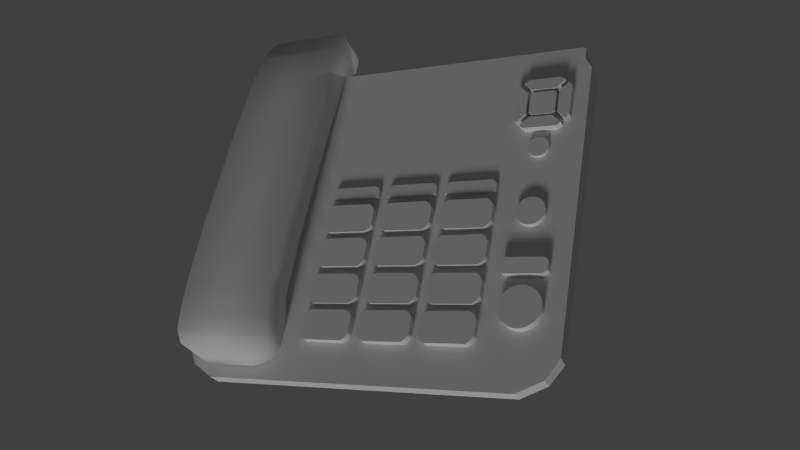 # Source: domophone.blend  (saved by Blender 2.71.0; exported with 4.5.12 LTS)
import bpy
from mathutils import Matrix  # noqa: F401  (used for matrix-valued properties, if any)

bpy.ops.wm.read_factory_settings(use_empty=True)
scene = bpy.context.scene
scene.name = 'Scene'

# ---- collections
col_collection_1 = bpy.data.collections.new('Collection 1'); scene.collection.children.link(col_collection_1)

# ---- materials (node trees are filled in below, after node groups)
mat_material = bpy.data.materials.new('Material')
mat_material.alpha_threshold = 0.0
mat_material.use_transparent_shadow = False
mat_material.roughness = 0.5
mat_material.line_color = (0.0, 0.0, 0.0, 1.0)

# ---- material node trees

# ---- world
world_world = bpy.data.worlds.new('World'); scene.world = world_world
world_world.color = (0.05088, 0.05088, 0.05088)
world_world.use_sun_shadow = False
world_world.sun_shadow_jitter_overblur = 0.0
world_world.cycles.sampling_method = 'MANUAL'
world_world.cycles.sample_map_resolution = 256

# ---- cameras
cam_camera = bpy.data.cameras.new('Camera')
cam_camera.clip_end = 100.0
cam_camera.lens = 35.0
cam_camera.sensor_width = 32.0
cam_camera.sensor_height = 18.0
cam_camera.ortho_scale = 7.314
cam_camera.dof.focus_distance = 0.0
cam_camera.dof.aperture_fstop = 128.0

# ---- lights
light_sun = bpy.data.lights.new('Sun', 'SUN')
light_sun.transmission_factor = 0.0
light_sun.angle = 0.1993
light_sun.energy = 1.0
light_sun.shadow_buffer_clip_start = 0.5
light_sun.shadow_soft_size = 0.1
light_sun.shadow_cascade_max_distance = 1000.0
light_sun.cycles.use_multiple_importance_sampling = False
light_lamp_001 = bpy.data.lights.new('Lamp.001', 'POINT')
light_lamp_001.transmission_factor = 0.0
light_lamp_001.cutoff_distance = 30.0
light_lamp_001.energy = 100.0
light_lamp_001.shadow_buffer_clip_start = 1.001
light_lamp_001.shadow_soft_size = 0.1
light_lamp_001.shadow_maximum_resolution = 0.006
light_lamp_001.use_absolute_resolution = True
light_lamp_001.cycles.use_multiple_importance_sampling = False
light_lamp = bpy.data.lights.new('Lamp', 'POINT')
light_lamp.transmission_factor = 0.0
light_lamp.cutoff_distance = 30.0
light_lamp.energy = 100.0
light_lamp.shadow_buffer_clip_start = 1.001
light_lamp.shadow_soft_size = 0.1
light_lamp.shadow_maximum_resolution = 0.006
light_lamp.use_absolute_resolution = True
light_lamp.cycles.use_multiple_importance_sampling = False

# ---- meshes
me_plane_008 = bpy.data.meshes.new('Plane.008')
me_plane_008.from_pydata([(-1.0, -1.0, 0.0), (1.0, -1.0, 0.0), (-1.0, 0.2857, -1.079e-08), (1.0, 0.2857, -1.079e-08), (-0.97, 0.7143, -4.314e-09), (0.97, 0.7143, -4.314e-09), (-0.8905, 1.214, 3.236e-09), (0.8905, 1.214, 3.236e-09), (-0.7569, 1.357, 5.393e-09), (0.7569, 1.357, 5.393e-09), (-1.0, -1.0, 0.1429), (1.0, -1.0, 0.1429), (-1.0, 0.2857, 0.1429), (1.0, 0.2857, 0.1429), (-0.97, 0.7143, 0.1429), (0.97, 0.7143, 0.1429), (-0.8905, 1.214, 0.1429), (0.8905, 1.214, 0.1429), (-0.7569, 1.357, 0.1429), (0.7569, 1.357, 0.1429)], [], [(9, 8, 18, 19), (9, 7, 17, 19), (8, 6, 16, 18), (7, 5, 15, 17), (6, 4, 14, 16), (5, 3, 13, 15), (4, 2, 12, 14), (3, 1, 11, 13), (1, 0, 10, 11), (0, 2, 12, 10), (12, 14, 16, 18, 19, 17, 15, 13, 11, 10)])
me_plane_008.use_remesh_preserve_volume = False
me_plane_008.use_remesh_preserve_attributes = False
me_plane_008.use_mirror_vertex_groups = False
me_plane_008.update()
me_plane_007 = bpy.data.meshes.new('Plane.007')
me_plane_007.from_pydata([(-1.0, -1.0, 0.0), (1.0, -1.0, 0.0), (-1.0, 0.2857, -1.079e-08), (1.0, 0.2857, -1.079e-08), (-0.97, 0.7143, -4.314e-09), (0.97, 0.7143, -4.314e-09), (-0.8905, 1.214, 3.236e-09), (0.8905, 1.214, 3.236e-09), (-0.7569, 1.357, 5.393e-09), (0.7569, 1.357, 5.393e-09), (-1.0, -1.0, 0.1429), (1.0, -1.0, 0.1429), (-1.0, 0.2857, 0.1429), (1.0, 0.2857, 0.1429), (-0.97, 0.7143, 0.1429), (0.97, 0.7143, 0.1429), (-0.8905, 1.214, 0.1429), (0.8905, 1.214, 0.1429), (-0.7569, 1.357, 0.1429), (0.7569, 1.357, 0.1429)], [], [(9, 8, 18, 19), (9, 7, 17, 19), (8, 6, 16, 18), (7, 5, 15, 17), (6, 4, 14, 16), (5, 3, 13, 15), (4, 2, 12, 14), (3, 1, 11, 13), (1, 0, 10, 11), (0, 2, 12, 10), (12, 14, 16, 18, 19, 17, 15, 13, 11, 10)])
me_plane_007.use_remesh_preserve_volume = False
me_plane_007.use_remesh_preserve_attributes = False
me_plane_007.use_mirror_vertex_groups = False
me_plane_007.update()
me_plane_006 = bpy.data.meshes.new('Plane.006')
me_plane_006.from_pydata([(-1.0, -1.0, 0.0), (1.0, -1.0, 0.0), (-1.0, 0.2857, -1.079e-08), (1.0, 0.2857, -1.079e-08), (-0.97, 0.7143, -4.314e-09), (0.97, 0.7143, -4.314e-09), (-0.8905, 1.214, 3.236e-09), (0.8905, 1.214, 3.236e-09), (-0.7569, 1.357, 5.393e-09), (0.7569, 1.357, 5.393e-09), (-1.0, -1.0, 0.1429), (1.0, -1.0, 0.1429), (-1.0, 0.2857, 0.1429), (1.0, 0.2857, 0.1429), (-0.97, 0.7143, 0.1429), (0.97, 0.7143, 0.1429), (-0.8905, 1.214, 0.1429), (0.8905, 1.214, 0.1429), (-0.7569, 1.357, 0.1429), (0.7569, 1.357, 0.1429)], [], [(9, 8, 18, 19), (9, 7, 17, 19), (8, 6, 16, 18), (7, 5, 15, 17), (6, 4, 14, 16), (5, 3, 13, 15), (4, 2, 12, 14), (3, 1, 11, 13), (1, 0, 10, 11), (0, 2, 12, 10), (12, 14, 16, 18, 19, 17, 15, 13, 11, 10)])
me_plane_006.use_remesh_preserve_volume = False
me_plane_006.use_remesh_preserve_attributes = False
me_plane_006.use_mirror_vertex_groups = False
me_plane_006.update()
me_plane_005 = bpy.data.meshes.new('Plane.005')
me_plane_005.from_pydata([(-1.32, 0.2, 0.2), (1.4, 0.2, 0.2), (2.32, 0.66, 1.253e-07), (2.64, 1.3, 1.736e-07), (1.4, 0.2, 0.2), (-2.24, 0.66, 1.827e-07), (-2.56, 1.3, 2.793e-07), (-1.32, 0.2, 0.2), (2.64, 2.1, 2.34e-07), (-2.56, 2.1, 3.397e-07), (2.64, 3.72, 0.8), (-2.56, 3.72, 0.8), (2.64, 6.957, 0.98), (-2.56, 6.957, 0.98), (-1.32, 20.41, 0.2), (1.4, 20.41, 0.2), (2.32, 19.95, 1.265e-06), (2.64, 19.31, 1.314e-06), (1.4, 20.41, 0.2), (-2.24, 19.95, 1.208e-06), (-2.56, 19.31, 1.208e-06), (-1.32, 20.41, 0.2), (2.64, 18.51, 1.374e-06), (-2.56, 18.51, 1.268e-06), (2.64, 16.89, 0.8), (-2.56, 16.89, 0.8), (2.64, 13.65, 0.98), (-2.56, 13.65, 0.98), (2.32, 0.66, 1.8), (2.64, 1.3, 2.0), (1.4, 0.2, 1.4), (-2.24, 0.66, 1.8), (-2.56, 1.3, 2.0), (-1.32, 0.2, 1.4), (2.64, 2.1, 2.2), (-2.56, 2.1, 2.2), (2.64, 3.72, 2.4), (-2.56, 3.72, 2.4), (2.64, 6.957, 2.56), (-2.56, 6.957, 2.56), (2.32, 19.95, 1.8), (2.64, 19.31, 2.0), (1.4, 20.41, 1.4), (-2.24, 19.95, 1.8), (-2.56, 19.31, 2.0), (-1.32, 20.41, 1.4), (2.64, 18.51, 2.2), (-2.56, 18.51, 2.2), (2.64, 16.89, 2.4), (-2.56, 16.89, 2.4), (2.64, 13.65, 2.56), (-2.56, 13.65, 2.56)], [], [(23, 20, 44, 47), (12, 10, 36, 38), (47, 44, 41, 46), (10, 8, 34, 36), (20, 19, 43, 44), (8, 3, 29, 34), (26, 12, 38, 50), (17, 41, 40, 16), (31, 28, 30, 33), (26, 50, 48, 24), (18, 15, 42), (24, 48, 46, 22), (7, 0, 33), (13, 39, 37, 11), (22, 46, 41, 17), (11, 37, 35, 9), (21, 15, 42, 45), (9, 35, 32, 6), (41, 44, 43, 40), (5, 31, 33, 0), (27, 25, 49, 51), (6, 32, 31, 5), (45, 42, 40, 43), (25, 23, 47, 49), (3, 2, 28, 29), (27, 51, 39, 13), (19, 14, 45, 43), (21, 45, 14), (16, 40, 42, 15), (49, 47, 46, 48), (51, 49, 48, 50), (51, 50, 38, 39), (38, 36, 37, 39), (36, 34, 35, 37), (34, 29, 32, 35), (29, 28, 31, 32), (4, 1, 30), (2, 1, 30, 28), (7, 33, 30, 1), (19, 16, 18, 21), (17, 16, 19, 20), (22, 17, 20, 23), (24, 22, 23, 25), (26, 24, 25, 27), (27, 13, 12, 26), (12, 13, 11, 10), (10, 11, 9, 8), (8, 9, 6, 3), (3, 6, 5, 2), (5, 7, 4, 2)])
me_plane_005.polygons.foreach_set('use_smooth', [True] * 50)
me_plane_005.use_remesh_preserve_volume = False
me_plane_005.use_remesh_preserve_attributes = False
me_plane_005.use_mirror_vertex_groups = False
me_plane_005.update()
me_plane_004 = bpy.data.meshes.new('Plane.004')
me_plane_004.from_pydata([(-1.676, 0.2625, 9.532e-08), (1.63, 0.2625, 4.911e-08), (-0.9687, -0.4375, -1.085e-07), (0.923, -0.4375, 4.05e-08), (-1.301, 0.5437, 1.165e-07), (1.255, 0.5438, 1.372e-08), (-1.676, 0.2625, 0.625), (1.63, 0.2625, 0.625), (-0.9687, -0.4375, 0.625), (0.923, -0.4375, 0.625), (-1.301, 0.5437, 0.625), (1.255, 0.5437, 0.625)], [], [(3, 2, 8, 9), (5, 4, 10, 11), (4, 0, 6, 10), (3, 1, 7, 9), (5, 1, 7, 11), (2, 0, 6, 8), (6, 10, 11, 7, 9, 8)])
me_plane_004.use_remesh_preserve_volume = False
me_plane_004.use_remesh_preserve_attributes = False
me_plane_004.use_mirror_vertex_groups = False
me_plane_004.update()
me_plane_003 = bpy.data.meshes.new('Plane.003')
me_plane_003.from_pydata([(-1.676, 0.2625, 9.532e-08), (1.63, 0.2625, 4.911e-08), (-0.9687, -0.4375, -1.085e-07), (0.923, -0.4375, 4.05e-08), (-1.301, 0.5437, 1.165e-07), (1.255, 0.5438, 1.372e-08), (-1.676, 0.2625, 0.625), (1.63, 0.2625, 0.625), (-0.9687, -0.4375, 0.625), (0.923, -0.4375, 0.625), (-1.301, 0.5437, 0.625), (1.255, 0.5437, 0.625)], [], [(3, 2, 8, 9), (5, 4, 10, 11), (4, 0, 6, 10), (3, 1, 7, 9), (5, 1, 7, 11), (2, 0, 6, 8), (6, 10, 11, 7, 9, 8)])
me_plane_003.use_remesh_preserve_volume = False
me_plane_003.use_remesh_preserve_attributes = False
me_plane_003.use_mirror_vertex_groups = False
me_plane_003.update()
me_plane_002 = bpy.data.meshes.new('Plane.002')
me_plane_002.from_pydata([(-1.676, 0.2625, 9.532e-08), (1.63, 0.2625, 4.911e-08), (-0.9687, -0.4375, -1.085e-07), (0.923, -0.4375, 4.05e-08), (-1.301, 0.5437, 1.165e-07), (1.255, 0.5438, 1.372e-08), (-1.676, 0.2625, 0.625), (1.63, 0.2625, 0.625), (-0.9687, -0.4375, 0.625), (0.923, -0.4375, 0.625), (-1.301, 0.5437, 0.625), (1.255, 0.5437, 0.625)], [], [(3, 2, 8, 9), (5, 4, 10, 11), (4, 0, 6, 10), (3, 1, 7, 9), (5, 1, 7, 11), (2, 0, 6, 8), (6, 10, 11, 7, 9, 8)])
me_plane_002.use_remesh_preserve_volume = False
me_plane_002.use_remesh_preserve_attributes = False
me_plane_002.use_mirror_vertex_groups = False
me_plane_002.update()
me_plane_001 = bpy.data.meshes.new('Plane.001')
me_plane_001.from_pydata([(-1.738, 0.2625, 9.532e-08), (1.567, 0.2625, 4.911e-08), (-1.031, -0.4375, -1.085e-07), (0.8605, -0.4375, 4.05e-08), (-1.363, 0.5437, 1.165e-07), (1.192, 0.5438, 1.372e-08), (-1.738, 0.2625, 0.625), (1.567, 0.2625, 0.625), (-1.031, -0.4375, 0.625), (0.8605, -0.4375, 0.625), (-1.363, 0.5437, 0.625), (1.192, 0.5437, 0.625)], [], [(3, 2, 8, 9), (5, 4, 10, 11), (4, 0, 6, 10), (3, 1, 7, 9), (5, 1, 7, 11), (2, 0, 6, 8), (6, 10, 11, 7, 9, 8)])
me_plane_001.use_remesh_preserve_volume = False
me_plane_001.use_remesh_preserve_attributes = False
me_plane_001.use_mirror_vertex_groups = False
me_plane_001.update()
me_plane = bpy.data.meshes.new('Plane')
me_plane.from_pydata([(-1.1, -0.8333, -2.013e-08), (1.122, -0.8333, 1.023e-07), (0.8889, 1.133, -1.321e-07), (-0.8667, 1.133, -4.488e-08), (-0.8667, -1.083, -1.258e-09), (1.122, 0.8833, -1.862e-07), (0.8889, -1.083, 8.598e-08), (-1.1, 0.8833, -6.375e-08), (-1.1, -0.8333, -0.6667), (1.122, -0.8333, -0.6667), (0.8889, 1.133, -0.6667), (-0.8667, 1.133, -0.6667), (-0.8667, -1.083, -0.6667), (1.122, 0.8833, -0.6667), (0.8889, -1.083, -0.6667), (-1.1, 0.8833, -0.6667)], [], [(7, 0, 8, 15), (5, 1, 9, 13), (6, 4, 12, 14), (3, 7, 15, 11), (2, 5, 13, 10), (6, 1, 9, 14), (4, 0, 8, 12), (2, 3, 11, 10), (10, 11, 15, 8, 12, 14, 9, 13)])
me_plane.use_remesh_preserve_volume = False
me_plane.use_remesh_preserve_attributes = False
me_plane.use_mirror_vertex_groups = False
me_plane.update()
me_circle_002 = bpy.data.meshes.new('Circle.002')
me_circle_002.from_pydata([(2.601e-20, 1.007, 0.1922), (-0.1951, 0.9875, 0.1922), (-0.3827, 0.9306, 0.1922), (-0.5556, 0.8382, 0.1922), (-0.7071, 0.7138, 0.1922), (-0.8315, 0.5623, 0.1922), (-0.9239, 0.3894, 0.1922), (-0.9808, 0.2018, 0.1922), (-1.0, 0.006712, 0.1922), (-0.9808, -0.1884, 0.1922), (-0.9239, -0.376, 0.1922), (-0.8315, -0.5489, 0.1922), (-0.7071, -0.7004, 0.1922), (-0.5556, -0.8248, 0.1922), (-0.3827, -0.9172, 0.1922), (-0.1951, -0.9741, 0.1922), (3.258e-07, -0.9933, 0.1922), (0.1951, -0.9741, 0.1922), (0.3827, -0.9172, 0.1922), (0.5556, -0.8248, 0.1922), (0.7071, -0.7004, 0.1922), (0.8315, -0.5489, 0.1922), (0.9239, -0.376, 0.1922), (0.9808, -0.1884, 0.1922), (1.0, 0.006712, 0.1922), (0.9808, 0.2018, 0.1922), (0.9239, 0.3894, 0.1922), (0.8315, 0.5623, 0.1922), (0.7071, 0.7138, 0.1922), (0.5556, 0.8382, 0.1922), (0.3827, 0.9306, 0.1922), (0.1951, 0.9875, 0.1922), (-2.601e-20, 0.9933, -0.1922), (-0.1951, 0.9741, -0.1922), (-0.3827, 0.9172, -0.1922), (-0.5556, 0.8248, -0.1922), (-0.7071, 0.7004, -0.1922), (-0.8315, 0.5489, -0.1922), (-0.9239, 0.376, -0.1922), (-0.9808, 0.1884, -0.1922), (-1.0, -0.006711, -0.1922), (-0.9808, -0.2018, -0.1922), (-0.9239, -0.3894, -0.1922), (-0.8315, -0.5623, -0.1922), (-0.7071, -0.7138, -0.1922), (-0.5556, -0.8382, -0.1922), (-0.3827, -0.9306, -0.1922), (-0.1951, -0.9875, -0.1922), (3.258e-07, -1.007, -0.1922), (0.1951, -0.9875, -0.1922), (0.3827, -0.9306, -0.1922), (0.5556, -0.8382, -0.1922), (0.7071, -0.7138, -0.1922), (0.8315, -0.5623, -0.1922), (0.9239, -0.3894, -0.1922), (0.9808, -0.2018, -0.1922), (1.0, -0.00671, -0.1922), (0.9808, 0.1884, -0.1922), (0.9239, 0.376, -0.1922), (0.8315, 0.5489, -0.1922), (0.7071, 0.7004, -0.1922), (0.5556, 0.8248, -0.1922), (0.3827, 0.9172, -0.1922), (0.1951, 0.9741, -0.1922)], [], [(30, 31, 63, 62), (19, 20, 52, 51), (8, 9, 41, 40), (28, 29, 61, 60), (17, 18, 50, 49), (6, 7, 39, 38), (26, 27, 59, 58), (4, 5, 37, 36), (15, 16, 48, 47), (24, 25, 57, 56), (2, 3, 35, 34), (13, 14, 46, 45), (22, 23, 55, 54), (0, 1, 33, 32), (11, 12, 44, 43), (31, 0, 32, 63), (20, 21, 53, 52), (9, 10, 42, 41), (29, 30, 62, 61), (18, 19, 51, 50), (7, 8, 40, 39), (27, 28, 60, 59), (16, 17, 49, 48), (5, 6, 38, 37), (25, 26, 58, 57), (3, 4, 36, 35), (14, 15, 47, 46), (23, 24, 56, 55), (1, 2, 34, 33), (12, 13, 45, 44), (21, 22, 54, 53), (10, 11, 43, 42), (33, 34, 35, 36, 37, 38, 39, 40, 41, 42, 43, 44, 45, 46, 47, 48, 49, 50, 51, 52, 53, 54, 55, 56, 57, 58, 59, 60, 61, 62, 63, 32)])
me_circle_002.use_remesh_preserve_volume = False
me_circle_002.use_remesh_preserve_attributes = False
me_circle_002.use_mirror_vertex_groups = False
me_circle_002.update()
me_circle_001 = bpy.data.meshes.new('Circle.001')
me_circle_001.from_pydata([(2.601e-20, 1.007, 0.1922), (-0.1951, 0.9875, 0.1922), (-0.3827, 0.9306, 0.1922), (-0.5556, 0.8382, 0.1922), (-0.7071, 0.7138, 0.1922), (-0.8315, 0.5623, 0.1922), (-0.9239, 0.3894, 0.1922), (-0.9808, 0.2018, 0.1922), (-1.0, 0.006712, 0.1922), (-0.9808, -0.1884, 0.1922), (-0.9239, -0.376, 0.1922), (-0.8315, -0.5489, 0.1922), (-0.7071, -0.7004, 0.1922), (-0.5556, -0.8248, 0.1922), (-0.3827, -0.9172, 0.1922), (-0.1951, -0.9741, 0.1922), (3.258e-07, -0.9933, 0.1922), (0.1951, -0.9741, 0.1922), (0.3827, -0.9172, 0.1922), (0.5556, -0.8248, 0.1922), (0.7071, -0.7004, 0.1922), (0.8315, -0.5489, 0.1922), (0.9239, -0.376, 0.1922), (0.9808, -0.1884, 0.1922), (1.0, 0.006712, 0.1922), (0.9808, 0.2018, 0.1922), (0.9239, 0.3894, 0.1922), (0.8315, 0.5623, 0.1922), (0.7071, 0.7138, 0.1922), (0.5556, 0.8382, 0.1922), (0.3827, 0.9306, 0.1922), (0.1951, 0.9875, 0.1922), (-2.601e-20, 0.9933, -0.1922), (-0.1951, 0.9741, -0.1922), (-0.3827, 0.9172, -0.1922), (-0.5556, 0.8248, -0.1922), (-0.7071, 0.7004, -0.1922), (-0.8315, 0.5489, -0.1922), (-0.9239, 0.376, -0.1922), (-0.9808, 0.1884, -0.1922), (-1.0, -0.006711, -0.1922), (-0.9808, -0.2018, -0.1922), (-0.9239, -0.3894, -0.1922), (-0.8315, -0.5623, -0.1922), (-0.7071, -0.7138, -0.1922), (-0.5556, -0.8382, -0.1922), (-0.3827, -0.9306, -0.1922), (-0.1951, -0.9875, -0.1922), (3.258e-07, -1.007, -0.1922), (0.1951, -0.9875, -0.1922), (0.3827, -0.9306, -0.1922), (0.5556, -0.8382, -0.1922), (0.7071, -0.7138, -0.1922), (0.8315, -0.5623, -0.1922), (0.9239, -0.3894, -0.1922), (0.9808, -0.2018, -0.1922), (1.0, -0.00671, -0.1922), (0.9808, 0.1884, -0.1922), (0.9239, 0.376, -0.1922), (0.8315, 0.5489, -0.1922), (0.7071, 0.7004, -0.1922), (0.5556, 0.8248, -0.1922), (0.3827, 0.9172, -0.1922), (0.1951, 0.9741, -0.1922)], [], [(30, 31, 63, 62), (19, 20, 52, 51), (8, 9, 41, 40), (28, 29, 61, 60), (17, 18, 50, 49), (6, 7, 39, 38), (26, 27, 59, 58), (4, 5, 37, 36), (15, 16, 48, 47), (24, 25, 57, 56), (2, 3, 35, 34), (13, 14, 46, 45), (22, 23, 55, 54), (0, 1, 33, 32), (11, 12, 44, 43), (31, 0, 32, 63), (20, 21, 53, 52), (9, 10, 42, 41), (29, 30, 62, 61), (18, 19, 51, 50), (7, 8, 40, 39), (27, 28, 60, 59), (16, 17, 49, 48), (5, 6, 38, 37), (25, 26, 58, 57), (3, 4, 36, 35), (14, 15, 47, 46), (23, 24, 56, 55), (1, 2, 34, 33), (12, 13, 45, 44), (21, 22, 54, 53), (10, 11, 43, 42), (33, 34, 35, 36, 37, 38, 39, 40, 41, 42, 43, 44, 45, 46, 47, 48, 49, 50, 51, 52, 53, 54, 55, 56, 57, 58, 59, 60, 61, 62, 63, 32)])
me_circle_001.use_remesh_preserve_volume = False
me_circle_001.use_remesh_preserve_attributes = False
me_circle_001.use_mirror_vertex_groups = False
me_circle_001.update()
me_circle = bpy.data.meshes.new('Circle')
me_circle.from_pydata([(2.601e-20, 1.007, 0.1922), (-0.1951, 0.9875, 0.1922), (-0.3827, 0.9306, 0.1922), (-0.5556, 0.8382, 0.1922), (-0.7071, 0.7138, 0.1922), (-0.8315, 0.5623, 0.1922), (-0.9239, 0.3894, 0.1922), (-0.9808, 0.2018, 0.1922), (-1.0, 0.006712, 0.1922), (-0.9808, -0.1884, 0.1922), (-0.9239, -0.376, 0.1922), (-0.8315, -0.5489, 0.1922), (-0.7071, -0.7004, 0.1922), (-0.5556, -0.8248, 0.1922), (-0.3827, -0.9172, 0.1922), (-0.1951, -0.9741, 0.1922), (3.258e-07, -0.9933, 0.1922), (0.1951, -0.9741, 0.1922), (0.3827, -0.9172, 0.1922), (0.5556, -0.8248, 0.1922), (0.7071, -0.7004, 0.1922), (0.8315, -0.5489, 0.1922), (0.9239, -0.376, 0.1922), (0.9808, -0.1884, 0.1922), (1.0, 0.006712, 0.1922), (0.9808, 0.2018, 0.1922), (0.9239, 0.3894, 0.1922), (0.8315, 0.5623, 0.1922), (0.7071, 0.7138, 0.1922), (0.5556, 0.8382, 0.1922), (0.3827, 0.9306, 0.1922), (0.1951, 0.9875, 0.1922), (-2.601e-20, 0.9933, -0.1922), (-0.1951, 0.9741, -0.1922), (-0.3827, 0.9172, -0.1922), (-0.5556, 0.8248, -0.1922), (-0.7071, 0.7004, -0.1922), (-0.8315, 0.5489, -0.1922), (-0.9239, 0.376, -0.1922), (-0.9808, 0.1884, -0.1922), (-1.0, -0.006711, -0.1922), (-0.9808, -0.2018, -0.1922), (-0.9239, -0.3894, -0.1922), (-0.8315, -0.5623, -0.1922), (-0.7071, -0.7138, -0.1922), (-0.5556, -0.8382, -0.1922), (-0.3827, -0.9306, -0.1922), (-0.1951, -0.9875, -0.1922), (3.258e-07, -1.007, -0.1922), (0.1951, -0.9875, -0.1922), (0.3827, -0.9306, -0.1922), (0.5556, -0.8382, -0.1922), (0.7071, -0.7138, -0.1922), (0.8315, -0.5623, -0.1922), (0.9239, -0.3894, -0.1922), (0.9808, -0.2018, -0.1922), (1.0, -0.00671, -0.1922), (0.9808, 0.1884, -0.1922), (0.9239, 0.376, -0.1922), (0.8315, 0.5489, -0.1922), (0.7071, 0.7004, -0.1922), (0.5556, 0.8248, -0.1922), (0.3827, 0.9172, -0.1922), (0.1951, 0.9741, -0.1922)], [], [(30, 31, 63, 62), (19, 20, 52, 51), (8, 9, 41, 40), (28, 29, 61, 60), (17, 18, 50, 49), (6, 7, 39, 38), (26, 27, 59, 58), (4, 5, 37, 36), (15, 16, 48, 47), (24, 25, 57, 56), (2, 3, 35, 34), (13, 14, 46, 45), (22, 23, 55, 54), (0, 1, 33, 32), (11, 12, 44, 43), (31, 0, 32, 63), (20, 21, 53, 52), (9, 10, 42, 41), (29, 30, 62, 61), (18, 19, 51, 50), (7, 8, 40, 39), (27, 28, 60, 59), (16, 17, 49, 48), (5, 6, 38, 37), (25, 26, 58, 57), (3, 4, 36, 35), (14, 15, 47, 46), (23, 24, 56, 55), (1, 2, 34, 33), (12, 13, 45, 44), (21, 22, 54, 53), (10, 11, 43, 42), (33, 34, 35, 36, 37, 38, 39, 40, 41, 42, 43, 44, 45, 46, 47, 48, 49, 50, 51, 52, 53, 54, 55, 56, 57, 58, 59, 60, 61, 62, 63, 32)])
me_circle.use_remesh_preserve_volume = False
me_circle.use_remesh_preserve_attributes = False
me_circle.use_mirror_vertex_groups = False
me_circle.update()
me_cube_002 = bpy.data.meshes.new('Cube.002')
me_cube_002.from_pydata([(-0.8307, -0.4877, -0.1792), (-0.8207, -0.4862, -0.2212), (0.824, -0.4891, -0.1383), (-0.7807, -0.4838, -0.2912), (-0.7307, -0.482, -0.3411), (-0.4707, -0.4803, -0.3911), (-0.6567, -0.4803, -0.3911), (-0.8307, -0.4891, -0.1383), (0.6499, -0.4803, -0.3911), (0.464, -0.4803, -0.3911), (0.724, -0.482, -0.3411), (0.774, -0.4838, -0.2912), (0.814, -0.4862, -0.2212), (0.824, -0.4877, -0.1792), (-0.8307, -0.5003, 0.1808), (-0.8207, -0.5017, 0.2228), (0.824, -0.4988, 0.1399), (-0.7807, -0.5042, 0.2928), (-0.7307, -0.5059, 0.3427), (-0.4707, -0.5077, 0.3927), (-0.6567, -0.5077, 0.3927), (-0.8307, -0.4988, 0.1399), (0.6499, -0.5077, 0.3927), (0.464, -0.5077, 0.3927), (0.724, -0.5059, 0.3427), (0.774, -0.5042, 0.2928), (0.814, -0.5017, 0.2228), (0.824, -0.5003, 0.1808), (-0.8307, -0.6876, -0.1862), (-0.8207, -0.6861, -0.2282), (0.824, -0.689, -0.1452), (-0.7807, -0.6837, -0.2982), (-0.7307, -0.6819, -0.3481), (-0.4707, -0.6802, -0.3981), (-0.6567, -0.6802, -0.3981), (-0.8307, -0.689, -0.1452), (0.6499, -0.6802, -0.3981), (0.464, -0.6802, -0.3981), (0.724, -0.6819, -0.3481), (0.774, -0.6837, -0.2982), (0.814, -0.6861, -0.2282), (0.824, -0.6876, -0.1862), (-0.8307, -0.7002, 0.1738), (-0.8207, -0.7016, 0.2158), (0.824, -0.6987, 0.1329), (-0.7807, -0.7041, 0.2858), (-0.7307, -0.7058, 0.3357), (-0.4707, -0.7076, 0.3857), (-0.6567, -0.7076, 0.3857), (-0.8307, -0.6987, 0.1329), (0.6499, -0.7076, 0.3857), (0.464, -0.7076, 0.3857), (0.724, -0.7058, 0.3357), (0.774, -0.7041, 0.2858), (0.814, -0.7016, 0.2158), (0.824, -0.7002, 0.1738)], [], [(9, 5, 33, 37), (18, 20, 48, 46), (5, 6, 34, 33), (21, 7, 35, 49), (3, 4, 32, 31), (16, 27, 55, 44), (27, 26, 54, 55), (1, 3, 31, 29), (14, 15, 43, 42), (25, 24, 52, 53), (12, 11, 39, 40), (23, 22, 50, 51), (10, 8, 36, 38), (19, 20, 48, 47), (7, 0, 28, 35), (23, 19, 47, 51), (4, 6, 34, 32), (17, 18, 46, 45), (16, 2, 30, 44), (2, 13, 41, 30), (15, 17, 45, 43), (26, 25, 53, 54), (0, 1, 29, 28), (13, 12, 40, 41), (24, 22, 50, 52), (11, 10, 38, 39), (21, 14, 42, 49), (9, 8, 36, 37), (29, 31, 32, 34, 33, 37, 36, 38, 39, 40, 41, 30, 44, 55, 54, 53, 52, 50, 51, 47, 48, 46, 45, 43, 42, 49, 35, 28)])
_ca = me_cube_002.color_attributes.new('Col', 'BYTE_COLOR', 'CORNER')
_ca.data.foreach_set('color', [0.1529, 0.1529, 0.1529, 1.0, 0.09306, 0.09306, 0.09306, 1.0, 0.7913, 0.7913, 0.7913, 1.0, 0.8469, 0.8469, 0.8469, 1.0, 0.0137, 0.0137, 0.0137, 1.0, 0.08438, 0.08438, 0.08438, 1.0, 0.5395, 0.5395, 0.5395, 1.0, 0.3613, 0.3613, 0.3613, 1.0, 0.09306, 0.09306, 0.09306, 1.0, 0.159, 0.159, 0.159, 1.0, 0.6795, 0.6795, 0.6795, 1.0, 0.7913, 0.7913, 0.7913, 1.0, 0.08866, 0.08866, 0.08866, 1.0, 0.117, 0.117, 0.117, 1.0, 0.7305, 0.7305, 0.7305, 1.0, 0.552, 0.552, 0.552, 1.0, 0.2961, 0.2961, 0.2961, 1.0, 0.1981, 0.1981, 0.1981, 1.0, 0.8963, 0.8963, 0.8963, 1.0, 0.9131, 0.9131, 0.9131, 1.0, 0.1878, 0.1878, 0.1878, 1.0, 0.2195, 0.2195, 0.2195, 1.0, 1.0, 1.0, 1.0, 1.0, 0.7305, 0.7305, 0.7305, 1.0, 0.2195, 0.2195, 0.2195, 1.0, 0.314, 0.314, 0.314, 1.0, 0.9387, 0.9387, 0.9387, 1.0, 1.0, 1.0, 1.0, 1.0, 0.314, 0.314, 0.314, 1.0, 0.2961, 0.2961, 0.2961, 1.0, 0.9131, 0.9131, 0.9131, 1.0, 0.9387, 0.9387, 0.9387, 1.0, 0.008568, 0.008568, 0.008568, 1.0, 0.0, 0.0, 0.0, 1.0, 0.1683, 0.1683, 0.1683, 1.0, 0.3467, 0.3467, 0.3467, 1.0, 0.2961, 0.2961, 0.2961, 1.0, 0.1981, 0.1981, 0.1981, 1.0, 0.8963, 0.8963, 0.8963, 1.0, 0.9131, 0.9131, 0.9131, 1.0, 0.0, 0.0, 0.0, 1.0, 0.001214, 0.001214, 0.001214, 1.0, 0.1812, 0.1812, 0.1812, 1.0, 0.1683, 0.1683, 0.1683, 1.0, 0.1384, 0.1384, 0.1384, 1.0, 0.1683, 0.1683, 0.1683, 1.0, 0.8632, 0.8632, 0.8632, 1.0, 0.807, 0.807, 0.807, 1.0, 0.0137, 0.0137, 0.0137, 1.0, 0.1022, 0.1022, 0.1022, 1.0, 0.6939, 0.6939, 0.6939, 1.0, 0.3613, 0.3613, 0.3613, 1.0, 0.08228, 0.08228, 0.08228, 1.0, 0.08438, 0.08438, 0.08438, 1.0, 0.5395, 0.5395, 0.5395, 1.0, 0.7913, 0.7913, 0.7913, 1.0, 0.117, 0.117, 0.117, 1.0, 0.2195, 0.2195, 0.2195, 1.0, 0.7991, 0.7991, 0.7991, 1.0, 0.7305, 0.7305, 0.7305, 1.0, 0.1384, 0.1384, 0.1384, 1.0, 0.08228, 0.08228, 0.08228, 1.0, 0.7913, 0.7913, 0.7913, 1.0, 0.807, 0.807, 0.807, 1.0, 0.1981, 0.1981, 0.1981, 1.0, 0.159, 0.159, 0.159, 1.0, 0.6795, 0.6795, 0.6795, 1.0, 0.8963, 0.8963, 0.8963, 1.0, 0.001214, 0.001214, 0.001214, 1.0, 0.0137, 0.0137, 0.0137, 1.0, 0.3613, 0.3613, 0.3613, 1.0, 0.1812, 0.1812, 0.1812, 1.0, 0.1878, 0.1878, 0.1878, 1.0, 0.04519, 0.04519, 0.04519, 1.0, 0.552, 0.552, 0.552, 1.0, 0.7305, 0.7305, 0.7305, 1.0, 0.04519, 0.04519, 0.04519, 1.0, 0.008568, 0.008568, 0.008568, 1.0, 0.2462, 0.2462, 0.2462, 1.0, 0.552, 0.552, 0.552, 1.0, 0.0, 0.0, 0.0, 1.0, 0.001214, 0.001214, 0.001214, 1.0, 0.1812, 0.1812, 0.1812, 1.0, 0.1683, 0.1683, 0.1683, 1.0, 0.314, 0.314, 0.314, 1.0, 0.2961, 0.2961, 0.2961, 1.0, 0.9131, 0.9131, 0.9131, 1.0, 0.9387, 0.9387, 0.9387, 1.0, 0.2195, 0.2195, 0.2195, 1.0, 0.314, 0.314, 0.314, 1.0, 0.9387, 0.9387, 0.9387, 1.0, 0.7991, 0.7991, 0.7991, 1.0, 0.008568, 0.008568, 0.008568, 1.0, 0.0, 0.0, 0.0, 1.0, 0.1683, 0.1683, 0.1683, 1.0, 0.2462, 0.2462, 0.2462, 1.0, 0.1981, 0.1981, 0.1981, 1.0, 0.1683, 0.1683, 0.1683, 1.0, 0.8632, 0.8632, 0.8632, 1.0, 0.8963, 0.8963, 0.8963, 1.0, 0.001214, 0.001214, 0.001214, 1.0, 0.0137, 0.0137, 0.0137, 1.0, 0.3613, 0.3613, 0.3613, 1.0, 0.1812, 0.1812, 0.1812, 1.0, 0.08866, 0.08866, 0.08866, 1.0, 0.008568, 0.008568, 0.008568, 1.0, 0.3467, 0.3467, 0.3467, 1.0, 0.552, 0.552, 0.552, 1.0, 0.1529, 0.1529, 0.1529, 1.0, 0.1022, 0.1022, 0.1022, 1.0, 0.6939, 0.6939, 0.6939, 1.0, 0.8469, 0.8469, 0.8469, 1.0, 0.9387, 0.9387, 0.9387, 1.0, 0.9131, 0.9131, 0.9131, 1.0, 0.8963, 0.8963, 0.8963, 1.0, 0.6795, 0.6795, 0.6795, 1.0, 0.7913, 0.7913, 0.7913, 1.0, 0.8469, 0.8469, 0.8469, 1.0, 0.6939, 0.6939, 0.6939, 1.0, 0.3613, 0.3613, 0.3613, 1.0, 0.1812, 0.1812, 0.1812, 1.0, 0.1683, 0.1683, 0.1683, 1.0, 0.2462, 0.2462, 0.2462, 1.0, 0.552, 0.552, 0.552, 1.0, 0.7305, 0.7305, 0.7305, 1.0, 1.0, 1.0, 1.0, 1.0, 0.9387, 0.9387, 0.9387, 1.0, 0.9131, 0.9131, 0.9131, 1.0, 0.8963, 0.8963, 0.8963, 1.0, 0.8632, 0.8632, 0.8632, 1.0, 0.807, 0.807, 0.807, 1.0, 0.7913, 0.7913, 0.7913, 1.0, 0.5395, 0.5395, 0.5395, 1.0, 0.3613, 0.3613, 0.3613, 1.0, 0.1812, 0.1812, 0.1812, 1.0, 0.1683, 0.1683, 0.1683, 1.0, 0.3467, 0.3467, 0.3467, 1.0, 0.552, 0.552, 0.552, 1.0, 0.7305, 0.7305, 0.7305, 1.0, 0.7991, 0.7991, 0.7991, 1.0])
me_cube_002.materials.append(mat_material)
me_cube_002.use_remesh_preserve_volume = False
me_cube_002.use_remesh_preserve_attributes = False
me_cube_002.use_mirror_vertex_groups = False
me_cube_002.update()
me_cube_018 = bpy.data.meshes.new('Cube.018')
me_cube_018.from_pydata([(-2.391, -0.4877, 0.3517), (-2.381, -0.4862, 0.3097), (1.013, -0.4891, 0.3926), (-2.341, -0.4838, 0.2397), (-2.291, -0.482, 0.1898), (-2.031, -0.4803, 0.1398), (-2.217, -0.4803, 0.1398), (-2.391, -0.4891, 0.3926), (0.8385, -0.4803, 0.1398), (0.6525, -0.4803, 0.1398), (0.9125, -0.482, 0.1898), (0.9625, -0.4838, 0.2397), (1.003, -0.4862, 0.3097), (1.013, -0.4877, 0.3517), (-2.391, -0.5003, 0.7117), (-2.381, -0.5017, 0.7537), (1.013, -0.4988, 0.6708), (-2.341, -0.5042, 0.8237), (-2.291, -0.5059, 0.8736), (-2.031, -0.5077, 0.9236), (-2.217, -0.5077, 0.9236), (-2.391, -0.4988, 0.6708), (0.8385, -0.5077, 0.9236), (0.6525, -0.5077, 0.9236), (0.9125, -0.5059, 0.8736), (0.9625, -0.5042, 0.8237), (1.003, -0.5017, 0.7537), (1.013, -0.5003, 0.7117), (-2.391, -0.6876, 0.3447), (-2.381, -0.6861, 0.3027), (1.013, -0.689, 0.3857), (-2.341, -0.6837, 0.2328), (-2.291, -0.6819, 0.1828), (-2.031, -0.6802, 0.1328), (-2.217, -0.6802, 0.1328), (-2.391, -0.689, 0.3857), (0.8385, -0.6802, 0.1328), (0.6525, -0.6802, 0.1328), (0.9125, -0.6819, 0.1828), (0.9625, -0.6837, 0.2328), (1.003, -0.6861, 0.3027), (1.013, -0.6876, 0.3447), (-2.391, -0.7002, 0.7048), (-2.381, -0.7016, 0.7467), (1.013, -0.6987, 0.6638), (-2.341, -0.7041, 0.8167), (-2.291, -0.7058, 0.8667), (-2.031, -0.7076, 0.9166), (-2.217, -0.7076, 0.9166), (-2.391, -0.6987, 0.6638), (0.8385, -0.7076, 0.9166), (0.6525, -0.7076, 0.9166), (0.9125, -0.7058, 0.8667), (0.9625, -0.7041, 0.8167), (1.003, -0.7016, 0.7467), (1.013, -0.7002, 0.7048)], [], [(9, 5, 33, 37), (18, 20, 48, 46), (5, 6, 34, 33), (21, 7, 35, 49), (3, 4, 32, 31), (16, 27, 55, 44), (27, 26, 54, 55), (1, 3, 31, 29), (14, 15, 43, 42), (25, 24, 52, 53), (12, 11, 39, 40), (23, 22, 50, 51), (10, 8, 36, 38), (19, 20, 48, 47), (7, 0, 28, 35), (23, 19, 47, 51), (4, 6, 34, 32), (17, 18, 46, 45), (16, 2, 30, 44), (2, 13, 41, 30), (15, 17, 45, 43), (26, 25, 53, 54), (0, 1, 29, 28), (13, 12, 40, 41), (24, 22, 50, 52), (11, 10, 38, 39), (21, 14, 42, 49), (9, 8, 36, 37), (29, 31, 32, 34, 33, 37, 36, 38, 39, 40, 41, 30, 44, 55, 54, 53, 52, 50, 51, 47, 48, 46, 45, 43, 42, 49, 35, 28)])
me_cube_018.materials.append(mat_material)
me_cube_018.use_remesh_preserve_volume = False
me_cube_018.use_remesh_preserve_attributes = False
me_cube_018.use_mirror_vertex_groups = False
me_cube_018.update()
me_cube_017 = bpy.data.meshes.new('Cube.017')
me_cube_017.from_pydata([(-2.391, -0.4877, 0.3517), (-2.381, -0.4862, 0.3097), (1.013, -0.4891, 0.3926), (-2.341, -0.4838, 0.2397), (-2.291, -0.482, 0.1898), (-2.031, -0.4803, 0.1398), (-2.217, -0.4803, 0.1398), (-2.391, -0.4891, 0.3926), (0.8385, -0.4803, 0.1398), (0.6525, -0.4803, 0.1398), (0.9125, -0.482, 0.1898), (0.9625, -0.4838, 0.2397), (1.003, -0.4862, 0.3097), (1.013, -0.4877, 0.3517), (-2.391, -0.5003, 0.7117), (-2.381, -0.5017, 0.7537), (1.013, -0.4988, 0.6708), (-2.341, -0.5042, 0.8237), (-2.291, -0.5059, 0.8736), (-2.031, -0.5077, 0.9236), (-2.217, -0.5077, 0.9236), (-2.391, -0.4988, 0.6708), (0.8385, -0.5077, 0.9236), (0.6525, -0.5077, 0.9236), (0.9125, -0.5059, 0.8736), (0.9625, -0.5042, 0.8237), (1.003, -0.5017, 0.7537), (1.013, -0.5003, 0.7117), (-2.391, -0.6876, 0.3447), (-2.381, -0.6861, 0.3027), (1.013, -0.689, 0.3857), (-2.341, -0.6837, 0.2328), (-2.291, -0.6819, 0.1828), (-2.031, -0.6802, 0.1328), (-2.217, -0.6802, 0.1328), (-2.391, -0.689, 0.3857), (0.8385, -0.6802, 0.1328), (0.6525, -0.6802, 0.1328), (0.9125, -0.6819, 0.1828), (0.9625, -0.6837, 0.2328), (1.003, -0.6861, 0.3027), (1.013, -0.6876, 0.3447), (-2.391, -0.7002, 0.7048), (-2.381, -0.7016, 0.7467), (1.013, -0.6987, 0.6638), (-2.341, -0.7041, 0.8167), (-2.291, -0.7058, 0.8667), (-2.031, -0.7076, 0.9166), (-2.217, -0.7076, 0.9166), (-2.391, -0.6987, 0.6638), (0.8385, -0.7076, 0.9166), (0.6525, -0.7076, 0.9166), (0.9125, -0.7058, 0.8667), (0.9625, -0.7041, 0.8167), (1.003, -0.7016, 0.7467), (1.013, -0.7002, 0.7048)], [], [(9, 5, 33, 37), (18, 20, 48, 46), (5, 6, 34, 33), (21, 7, 35, 49), (3, 4, 32, 31), (16, 27, 55, 44), (27, 26, 54, 55), (1, 3, 31, 29), (14, 15, 43, 42), (25, 24, 52, 53), (12, 11, 39, 40), (23, 22, 50, 51), (10, 8, 36, 38), (19, 20, 48, 47), (7, 0, 28, 35), (23, 19, 47, 51), (4, 6, 34, 32), (17, 18, 46, 45), (16, 2, 30, 44), (2, 13, 41, 30), (15, 17, 45, 43), (26, 25, 53, 54), (0, 1, 29, 28), (13, 12, 40, 41), (24, 22, 50, 52), (11, 10, 38, 39), (21, 14, 42, 49), (9, 8, 36, 37), (29, 31, 32, 34, 33, 37, 36, 38, 39, 40, 41, 30, 44, 55, 54, 53, 52, 50, 51, 47, 48, 46, 45, 43, 42, 49, 35, 28)])
me_cube_017.materials.append(mat_material)
me_cube_017.use_remesh_preserve_volume = False
me_cube_017.use_remesh_preserve_attributes = False
me_cube_017.use_mirror_vertex_groups = False
me_cube_017.update()
me_cube_014 = bpy.data.meshes.new('Cube.014')
me_cube_014.from_pydata([(-2.391, -0.4877, 0.3517), (-2.381, -0.4862, 0.3097), (1.013, -0.4891, 0.3926), (-2.341, -0.4838, 0.2397), (-2.291, -0.482, 0.1898), (-2.031, -0.4803, 0.1398), (-2.217, -0.4803, 0.1398), (-2.391, -0.4891, 0.3926), (0.8385, -0.4803, 0.1398), (0.6525, -0.4803, 0.1398), (0.9125, -0.482, 0.1898), (0.9625, -0.4838, 0.2397), (1.003, -0.4862, 0.3097), (1.013, -0.4877, 0.3517), (-2.391, -0.5003, 0.7117), (-2.381, -0.5017, 0.7537), (1.013, -0.4988, 0.6708), (-2.341, -0.5042, 0.8237), (-2.291, -0.5059, 0.8736), (-2.031, -0.5077, 0.9236), (-2.217, -0.5077, 0.9236), (-2.391, -0.4988, 0.6708), (0.8385, -0.5077, 0.9236), (0.6525, -0.5077, 0.9236), (0.9125, -0.5059, 0.8736), (0.9625, -0.5042, 0.8237), (1.003, -0.5017, 0.7537), (1.013, -0.5003, 0.7117), (-2.391, -0.6876, 0.3447), (-2.381, -0.6861, 0.3027), (1.013, -0.689, 0.3857), (-2.341, -0.6837, 0.2328), (-2.291, -0.6819, 0.1828), (-2.031, -0.6802, 0.1328), (-2.217, -0.6802, 0.1328), (-2.391, -0.689, 0.3857), (0.8385, -0.6802, 0.1328), (0.6525, -0.6802, 0.1328), (0.9125, -0.6819, 0.1828), (0.9625, -0.6837, 0.2328), (1.003, -0.6861, 0.3027), (1.013, -0.6876, 0.3447), (-2.391, -0.7002, 0.7048), (-2.381, -0.7016, 0.7467), (1.013, -0.6987, 0.6638), (-2.341, -0.7041, 0.8167), (-2.291, -0.7058, 0.8667), (-2.031, -0.7076, 0.9166), (-2.217, -0.7076, 0.9166), (-2.391, -0.6987, 0.6638), (0.8385, -0.7076, 0.9166), (0.6525, -0.7076, 0.9166), (0.9125, -0.7058, 0.8667), (0.9625, -0.7041, 0.8167), (1.003, -0.7016, 0.7467), (1.013, -0.7002, 0.7048)], [], [(9, 5, 33, 37), (18, 20, 48, 46), (5, 6, 34, 33), (21, 7, 35, 49), (3, 4, 32, 31), (16, 27, 55, 44), (27, 26, 54, 55), (1, 3, 31, 29), (14, 15, 43, 42), (25, 24, 52, 53), (12, 11, 39, 40), (23, 22, 50, 51), (10, 8, 36, 38), (19, 20, 48, 47), (7, 0, 28, 35), (23, 19, 47, 51), (4, 6, 34, 32), (17, 18, 46, 45), (16, 2, 30, 44), (2, 13, 41, 30), (15, 17, 45, 43), (26, 25, 53, 54), (0, 1, 29, 28), (13, 12, 40, 41), (24, 22, 50, 52), (11, 10, 38, 39), (21, 14, 42, 49), (9, 8, 36, 37), (29, 31, 32, 34, 33, 37, 36, 38, 39, 40, 41, 30, 44, 55, 54, 53, 52, 50, 51, 47, 48, 46, 45, 43, 42, 49, 35, 28)])
me_cube_014.materials.append(mat_material)
me_cube_014.use_remesh_preserve_volume = False
me_cube_014.use_remesh_preserve_attributes = False
me_cube_014.use_mirror_vertex_groups = False
me_cube_014.update()
me_cube_013 = bpy.data.meshes.new('Cube.013')
me_cube_013.from_pydata([(-0.9908, -0.4877, 0.05167), (-0.9808, -0.4862, 0.0097), (0.3875, -0.4891, 0.09265), (-0.9408, -0.4838, -0.06026), (-0.8908, -0.482, -0.1102), (-0.6308, -0.4803, -0.1602), (-0.8168, -0.4803, -0.1602), (-0.9908, -0.4891, 0.09265), (0.2135, -0.4803, -0.1602), (0.02753, -0.4803, -0.1602), (0.2875, -0.482, -0.1102), (0.3375, -0.4838, -0.06026), (0.3775, -0.4862, 0.0097), (0.3875, -0.4877, 0.05167), (-0.9908, -0.5003, 0.4117), (-0.9808, -0.5017, 0.4537), (0.3875, -0.4988, 0.3708), (-0.9408, -0.5042, 0.5237), (-0.8908, -0.5059, 0.5736), (-0.6308, -0.5077, 0.6236), (-0.8168, -0.5077, 0.6236), (-0.9908, -0.4988, 0.3708), (0.2135, -0.5077, 0.6236), (0.02753, -0.5077, 0.6236), (0.2875, -0.5059, 0.5736), (0.3375, -0.5042, 0.5237), (0.3775, -0.5017, 0.4537), (0.3875, -0.5003, 0.4117), (-0.9908, -0.6876, 0.04469), (-0.9808, -0.6861, 0.00272), (0.3875, -0.689, 0.08567), (-0.9408, -0.6837, -0.06724), (-0.8908, -0.6819, -0.1172), (-0.6308, -0.6802, -0.1672), (-0.8168, -0.6802, -0.1672), (-0.9908, -0.689, 0.08567), (0.2135, -0.6802, -0.1672), (0.02753, -0.6802, -0.1672), (0.2875, -0.6819, -0.1172), (0.3375, -0.6837, -0.06724), (0.3775, -0.6861, 0.00272), (0.3875, -0.6876, 0.04469), (-0.9908, -0.7002, 0.4048), (-0.9808, -0.7016, 0.4467), (0.3875, -0.6987, 0.3638), (-0.9408, -0.7041, 0.5167), (-0.8908, -0.7058, 0.5667), (-0.6308, -0.7076, 0.6166), (-0.8168, -0.7076, 0.6166), (-0.9908, -0.6987, 0.3638), (0.2135, -0.7076, 0.6166), (0.02753, -0.7076, 0.6166), (0.2875, -0.7058, 0.5667), (0.3375, -0.7041, 0.5167), (0.3775, -0.7016, 0.4467), (0.3875, -0.7002, 0.4048)], [], [(9, 5, 33, 37), (18, 20, 48, 46), (5, 6, 34, 33), (21, 7, 35, 49), (3, 4, 32, 31), (16, 27, 55, 44), (27, 26, 54, 55), (1, 3, 31, 29), (14, 15, 43, 42), (25, 24, 52, 53), (12, 11, 39, 40), (23, 22, 50, 51), (10, 8, 36, 38), (19, 20, 48, 47), (7, 0, 28, 35), (23, 19, 47, 51), (4, 6, 34, 32), (17, 18, 46, 45), (16, 2, 30, 44), (2, 13, 41, 30), (15, 17, 45, 43), (26, 25, 53, 54), (0, 1, 29, 28), (13, 12, 40, 41), (24, 22, 50, 52), (11, 10, 38, 39), (21, 14, 42, 49), (9, 8, 36, 37), (29, 31, 32, 34, 33, 37, 36, 38, 39, 40, 41, 30, 44, 55, 54, 53, 52, 50, 51, 47, 48, 46, 45, 43, 42, 49, 35, 28)])
me_cube_013.materials.append(mat_material)
me_cube_013.use_remesh_preserve_volume = False
me_cube_013.use_remesh_preserve_attributes = False
me_cube_013.use_mirror_vertex_groups = False
me_cube_013.update()
me_cube_012 = bpy.data.meshes.new('Cube.012')
me_cube_012.from_pydata([(-0.9908, -0.4877, 0.05167), (-0.9808, -0.4862, 0.0097), (0.3875, -0.4891, 0.09265), (-0.9408, -0.4838, -0.06026), (-0.8908, -0.482, -0.1102), (-0.6308, -0.4803, -0.1602), (-0.8168, -0.4803, -0.1602), (-0.9908, -0.4891, 0.09265), (0.2135, -0.4803, -0.1602), (0.02753, -0.4803, -0.1602), (0.2875, -0.482, -0.1102), (0.3375, -0.4838, -0.06026), (0.3775, -0.4862, 0.0097), (0.3875, -0.4877, 0.05167), (-0.9908, -0.5003, 0.4117), (-0.9808, -0.5017, 0.4537), (0.3875, -0.4988, 0.3708), (-0.9408, -0.5042, 0.5237), (-0.8908, -0.5059, 0.5736), (-0.6308, -0.5077, 0.6236), (-0.8168, -0.5077, 0.6236), (-0.9908, -0.4988, 0.3708), (0.2135, -0.5077, 0.6236), (0.02753, -0.5077, 0.6236), (0.2875, -0.5059, 0.5736), (0.3375, -0.5042, 0.5237), (0.3775, -0.5017, 0.4537), (0.3875, -0.5003, 0.4117), (-0.9908, -0.6876, 0.04469), (-0.9808, -0.6861, 0.00272), (0.3875, -0.689, 0.08567), (-0.9408, -0.6837, -0.06724), (-0.8908, -0.6819, -0.1172), (-0.6308, -0.6802, -0.1672), (-0.8168, -0.6802, -0.1672), (-0.9908, -0.689, 0.08567), (0.2135, -0.6802, -0.1672), (0.02753, -0.6802, -0.1672), (0.2875, -0.6819, -0.1172), (0.3375, -0.6837, -0.06724), (0.3775, -0.6861, 0.00272), (0.3875, -0.6876, 0.04469), (-0.9908, -0.7002, 0.4048), (-0.9808, -0.7016, 0.4467), (0.3875, -0.6987, 0.3638), (-0.9408, -0.7041, 0.5167), (-0.8908, -0.7058, 0.5667), (-0.6308, -0.7076, 0.6166), (-0.8168, -0.7076, 0.6166), (-0.9908, -0.6987, 0.3638), (0.2135, -0.7076, 0.6166), (0.02753, -0.7076, 0.6166), (0.2875, -0.7058, 0.5667), (0.3375, -0.7041, 0.5167), (0.3775, -0.7016, 0.4467), (0.3875, -0.7002, 0.4048)], [], [(9, 5, 33, 37), (18, 20, 48, 46), (5, 6, 34, 33), (21, 7, 35, 49), (3, 4, 32, 31), (16, 27, 55, 44), (27, 26, 54, 55), (1, 3, 31, 29), (14, 15, 43, 42), (25, 24, 52, 53), (12, 11, 39, 40), (23, 22, 50, 51), (10, 8, 36, 38), (19, 20, 48, 47), (7, 0, 28, 35), (23, 19, 47, 51), (4, 6, 34, 32), (17, 18, 46, 45), (16, 2, 30, 44), (2, 13, 41, 30), (15, 17, 45, 43), (26, 25, 53, 54), (0, 1, 29, 28), (13, 12, 40, 41), (24, 22, 50, 52), (11, 10, 38, 39), (21, 14, 42, 49), (9, 8, 36, 37), (29, 31, 32, 34, 33, 37, 36, 38, 39, 40, 41, 30, 44, 55, 54, 53, 52, 50, 51, 47, 48, 46, 45, 43, 42, 49, 35, 28)])
me_cube_012.materials.append(mat_material)
me_cube_012.use_remesh_preserve_volume = False
me_cube_012.use_remesh_preserve_attributes = False
me_cube_012.use_mirror_vertex_groups = False
me_cube_012.update()
me_cube_011 = bpy.data.meshes.new('Cube.011')
me_cube_011.from_pydata([(-0.9908, -0.4877, 0.05167), (-0.9808, -0.4862, 0.0097), (0.3875, -0.4891, 0.09265), (-0.9408, -0.4838, -0.06026), (-0.8908, -0.482, -0.1102), (-0.6308, -0.4803, -0.1602), (-0.8168, -0.4803, -0.1602), (-0.9908, -0.4891, 0.09265), (0.2135, -0.4803, -0.1602), (0.02753, -0.4803, -0.1602), (0.2875, -0.482, -0.1102), (0.3375, -0.4838, -0.06026), (0.3775, -0.4862, 0.0097), (0.3875, -0.4877, 0.05167), (-0.9908, -0.5003, 0.4117), (-0.9808, -0.5017, 0.4537), (0.3875, -0.4988, 0.3708), (-0.9408, -0.5042, 0.5237), (-0.8908, -0.5059, 0.5736), (-0.6308, -0.5077, 0.6236), (-0.8168, -0.5077, 0.6236), (-0.9908, -0.4988, 0.3708), (0.2135, -0.5077, 0.6236), (0.02753, -0.5077, 0.6236), (0.2875, -0.5059, 0.5736), (0.3375, -0.5042, 0.5237), (0.3775, -0.5017, 0.4537), (0.3875, -0.5003, 0.4117), (-0.9908, -0.6876, 0.04469), (-0.9808, -0.6861, 0.00272), (0.3875, -0.689, 0.08567), (-0.9408, -0.6837, -0.06724), (-0.8908, -0.6819, -0.1172), (-0.6308, -0.6802, -0.1672), (-0.8168, -0.6802, -0.1672), (-0.9908, -0.689, 0.08567), (0.2135, -0.6802, -0.1672), (0.02753, -0.6802, -0.1672), (0.2875, -0.6819, -0.1172), (0.3375, -0.6837, -0.06724), (0.3775, -0.6861, 0.00272), (0.3875, -0.6876, 0.04469), (-0.9908, -0.7002, 0.4048), (-0.9808, -0.7016, 0.4467), (0.3875, -0.6987, 0.3638), (-0.9408, -0.7041, 0.5167), (-0.8908, -0.7058, 0.5667), (-0.6308, -0.7076, 0.6166), (-0.8168, -0.7076, 0.6166), (-0.9908, -0.6987, 0.3638), (0.2135, -0.7076, 0.6166), (0.02753, -0.7076, 0.6166), (0.2875, -0.7058, 0.5667), (0.3375, -0.7041, 0.5167), (0.3775, -0.7016, 0.4467), (0.3875, -0.7002, 0.4048)], [], [(9, 5, 33, 37), (18, 20, 48, 46), (5, 6, 34, 33), (21, 7, 35, 49), (3, 4, 32, 31), (16, 27, 55, 44), (27, 26, 54, 55), (1, 3, 31, 29), (14, 15, 43, 42), (25, 24, 52, 53), (12, 11, 39, 40), (23, 22, 50, 51), (10, 8, 36, 38), (19, 20, 48, 47), (7, 0, 28, 35), (23, 19, 47, 51), (4, 6, 34, 32), (17, 18, 46, 45), (16, 2, 30, 44), (2, 13, 41, 30), (15, 17, 45, 43), (26, 25, 53, 54), (0, 1, 29, 28), (13, 12, 40, 41), (24, 22, 50, 52), (11, 10, 38, 39), (21, 14, 42, 49), (9, 8, 36, 37), (29, 31, 32, 34, 33, 37, 36, 38, 39, 40, 41, 30, 44, 55, 54, 53, 52, 50, 51, 47, 48, 46, 45, 43, 42, 49, 35, 28)])
me_cube_011.materials.append(mat_material)
me_cube_011.use_remesh_preserve_volume = False
me_cube_011.use_remesh_preserve_attributes = False
me_cube_011.use_mirror_vertex_groups = False
me_cube_011.update()
me_cube_010 = bpy.data.meshes.new('Cube.010')
me_cube_010.from_pydata([(-0.9908, -0.4877, 0.05167), (-0.9808, -0.4862, 0.0097), (0.3875, -0.4891, 0.09265), (-0.9408, -0.4838, -0.06026), (-0.8908, -0.482, -0.1102), (-0.6308, -0.4803, -0.1602), (-0.8168, -0.4803, -0.1602), (-0.9908, -0.4891, 0.09265), (0.2135, -0.4803, -0.1602), (0.02753, -0.4803, -0.1602), (0.2875, -0.482, -0.1102), (0.3375, -0.4838, -0.06026), (0.3775, -0.4862, 0.0097), (0.3875, -0.4877, 0.05167), (-0.9908, -0.5003, 0.4117), (-0.9808, -0.5017, 0.4537), (0.3875, -0.4988, 0.3708), (-0.9408, -0.5042, 0.5237), (-0.8908, -0.5059, 0.5736), (-0.6308, -0.5077, 0.6236), (-0.8168, -0.5077, 0.6236), (-0.9908, -0.4988, 0.3708), (0.2135, -0.5077, 0.6236), (0.02753, -0.5077, 0.6236), (0.2875, -0.5059, 0.5736), (0.3375, -0.5042, 0.5237), (0.3775, -0.5017, 0.4537), (0.3875, -0.5003, 0.4117), (-0.9908, -0.6876, 0.04469), (-0.9808, -0.6861, 0.00272), (0.3875, -0.689, 0.08567), (-0.9408, -0.6837, -0.06724), (-0.8908, -0.6819, -0.1172), (-0.6308, -0.6802, -0.1672), (-0.8168, -0.6802, -0.1672), (-0.9908, -0.689, 0.08567), (0.2135, -0.6802, -0.1672), (0.02753, -0.6802, -0.1672), (0.2875, -0.6819, -0.1172), (0.3375, -0.6837, -0.06724), (0.3775, -0.6861, 0.00272), (0.3875, -0.6876, 0.04469), (-0.9908, -0.7002, 0.4048), (-0.9808, -0.7016, 0.4467), (0.3875, -0.6987, 0.3638), (-0.9408, -0.7041, 0.5167), (-0.8908, -0.7058, 0.5667), (-0.6308, -0.7076, 0.6166), (-0.8168, -0.7076, 0.6166), (-0.9908, -0.6987, 0.3638), (0.2135, -0.7076, 0.6166), (0.02753, -0.7076, 0.6166), (0.2875, -0.7058, 0.5667), (0.3375, -0.7041, 0.5167), (0.3775, -0.7016, 0.4467), (0.3875, -0.7002, 0.4048)], [], [(9, 5, 33, 37), (18, 20, 48, 46), (5, 6, 34, 33), (21, 7, 35, 49), (3, 4, 32, 31), (16, 27, 55, 44), (27, 26, 54, 55), (1, 3, 31, 29), (14, 15, 43, 42), (25, 24, 52, 53), (12, 11, 39, 40), (23, 22, 50, 51), (10, 8, 36, 38), (19, 20, 48, 47), (7, 0, 28, 35), (23, 19, 47, 51), (4, 6, 34, 32), (17, 18, 46, 45), (16, 2, 30, 44), (2, 13, 41, 30), (15, 17, 45, 43), (26, 25, 53, 54), (0, 1, 29, 28), (13, 12, 40, 41), (24, 22, 50, 52), (11, 10, 38, 39), (21, 14, 42, 49), (9, 8, 36, 37), (29, 31, 32, 34, 33, 37, 36, 38, 39, 40, 41, 30, 44, 55, 54, 53, 52, 50, 51, 47, 48, 46, 45, 43, 42, 49, 35, 28)])
me_cube_010.materials.append(mat_material)
me_cube_010.use_remesh_preserve_volume = False
me_cube_010.use_remesh_preserve_attributes = False
me_cube_010.use_mirror_vertex_groups = False
me_cube_010.update()
me_cube_009 = bpy.data.meshes.new('Cube.009')
me_cube_009.from_pydata([(-0.9908, -0.4877, 0.05167), (-0.9808, -0.4862, 0.0097), (0.3875, -0.4891, 0.09265), (-0.9408, -0.4838, -0.06026), (-0.8908, -0.482, -0.1102), (-0.6308, -0.4803, -0.1602), (-0.8168, -0.4803, -0.1602), (-0.9908, -0.4891, 0.09265), (0.2135, -0.4803, -0.1602), (0.02753, -0.4803, -0.1602), (0.2875, -0.482, -0.1102), (0.3375, -0.4838, -0.06026), (0.3775, -0.4862, 0.0097), (0.3875, -0.4877, 0.05167), (-0.9908, -0.5003, 0.4117), (-0.9808, -0.5017, 0.4537), (0.3875, -0.4988, 0.3708), (-0.9408, -0.5042, 0.5237), (-0.8908, -0.5059, 0.5736), (-0.6308, -0.5077, 0.6236), (-0.8168, -0.5077, 0.6236), (-0.9908, -0.4988, 0.3708), (0.2135, -0.5077, 0.6236), (0.02753, -0.5077, 0.6236), (0.2875, -0.5059, 0.5736), (0.3375, -0.5042, 0.5237), (0.3775, -0.5017, 0.4537), (0.3875, -0.5003, 0.4117), (-0.9908, -0.6876, 0.04469), (-0.9808, -0.6861, 0.00272), (0.3875, -0.689, 0.08567), (-0.9408, -0.6837, -0.06724), (-0.8908, -0.6819, -0.1172), (-0.6308, -0.6802, -0.1672), (-0.8168, -0.6802, -0.1672), (-0.9908, -0.689, 0.08567), (0.2135, -0.6802, -0.1672), (0.02753, -0.6802, -0.1672), (0.2875, -0.6819, -0.1172), (0.3375, -0.6837, -0.06724), (0.3775, -0.6861, 0.00272), (0.3875, -0.6876, 0.04469), (-0.9908, -0.7002, 0.4048), (-0.9808, -0.7016, 0.4467), (0.3875, -0.6987, 0.3638), (-0.9408, -0.7041, 0.5167), (-0.8908, -0.7058, 0.5667), (-0.6308, -0.7076, 0.6166), (-0.8168, -0.7076, 0.6166), (-0.9908, -0.6987, 0.3638), (0.2135, -0.7076, 0.6166), (0.02753, -0.7076, 0.6166), (0.2875, -0.7058, 0.5667), (0.3375, -0.7041, 0.5167), (0.3775, -0.7016, 0.4467), (0.3875, -0.7002, 0.4048)], [], [(9, 5, 33, 37), (18, 20, 48, 46), (5, 6, 34, 33), (21, 7, 35, 49), (3, 4, 32, 31), (16, 27, 55, 44), (27, 26, 54, 55), (1, 3, 31, 29), (14, 15, 43, 42), (25, 24, 52, 53), (12, 11, 39, 40), (23, 22, 50, 51), (10, 8, 36, 38), (19, 20, 48, 47), (7, 0, 28, 35), (23, 19, 47, 51), (4, 6, 34, 32), (17, 18, 46, 45), (16, 2, 30, 44), (2, 13, 41, 30), (15, 17, 45, 43), (26, 25, 53, 54), (0, 1, 29, 28), (13, 12, 40, 41), (24, 22, 50, 52), (11, 10, 38, 39), (21, 14, 42, 49), (9, 8, 36, 37), (29, 31, 32, 34, 33, 37, 36, 38, 39, 40, 41, 30, 44, 55, 54, 53, 52, 50, 51, 47, 48, 46, 45, 43, 42, 49, 35, 28)])
me_cube_009.materials.append(mat_material)
me_cube_009.use_remesh_preserve_volume = False
me_cube_009.use_remesh_preserve_attributes = False
me_cube_009.use_mirror_vertex_groups = False
me_cube_009.update()
me_cube_008 = bpy.data.meshes.new('Cube.008')
me_cube_008.from_pydata([(-0.9908, -0.4877, 0.05167), (-0.9808, -0.4862, 0.0097), (0.3875, -0.4891, 0.09265), (-0.9408, -0.4838, -0.06026), (-0.8908, -0.482, -0.1102), (-0.6308, -0.4803, -0.1602), (-0.8168, -0.4803, -0.1602), (-0.9908, -0.4891, 0.09265), (0.2135, -0.4803, -0.1602), (0.02753, -0.4803, -0.1602), (0.2875, -0.482, -0.1102), (0.3375, -0.4838, -0.06026), (0.3775, -0.4862, 0.0097), (0.3875, -0.4877, 0.05167), (-0.9908, -0.5003, 0.4117), (-0.9808, -0.5017, 0.4537), (0.3875, -0.4988, 0.3708), (-0.9408, -0.5042, 0.5237), (-0.8908, -0.5059, 0.5736), (-0.6308, -0.5077, 0.6236), (-0.8168, -0.5077, 0.6236), (-0.9908, -0.4988, 0.3708), (0.2135, -0.5077, 0.6236), (0.02753, -0.5077, 0.6236), (0.2875, -0.5059, 0.5736), (0.3375, -0.5042, 0.5237), (0.3775, -0.5017, 0.4537), (0.3875, -0.5003, 0.4117), (-0.9908, -0.6876, 0.04469), (-0.9808, -0.6861, 0.00272), (0.3875, -0.689, 0.08567), (-0.9408, -0.6837, -0.06724), (-0.8908, -0.6819, -0.1172), (-0.6308, -0.6802, -0.1672), (-0.8168, -0.6802, -0.1672), (-0.9908, -0.689, 0.08567), (0.2135, -0.6802, -0.1672), (0.02753, -0.6802, -0.1672), (0.2875, -0.6819, -0.1172), (0.3375, -0.6837, -0.06724), (0.3775, -0.6861, 0.00272), (0.3875, -0.6876, 0.04469), (-0.9908, -0.7002, 0.4048), (-0.9808, -0.7016, 0.4467), (0.3875, -0.6987, 0.3638), (-0.9408, -0.7041, 0.5167), (-0.8908, -0.7058, 0.5667), (-0.6308, -0.7076, 0.6166), (-0.8168, -0.7076, 0.6166), (-0.9908, -0.6987, 0.3638), (0.2135, -0.7076, 0.6166), (0.02753, -0.7076, 0.6166), (0.2875, -0.7058, 0.5667), (0.3375, -0.7041, 0.5167), (0.3775, -0.7016, 0.4467), (0.3875, -0.7002, 0.4048)], [], [(9, 5, 33, 37), (18, 20, 48, 46), (5, 6, 34, 33), (21, 7, 35, 49), (3, 4, 32, 31), (16, 27, 55, 44), (27, 26, 54, 55), (1, 3, 31, 29), (14, 15, 43, 42), (25, 24, 52, 53), (12, 11, 39, 40), (23, 22, 50, 51), (10, 8, 36, 38), (19, 20, 48, 47), (7, 0, 28, 35), (23, 19, 47, 51), (4, 6, 34, 32), (17, 18, 46, 45), (16, 2, 30, 44), (2, 13, 41, 30), (15, 17, 45, 43), (26, 25, 53, 54), (0, 1, 29, 28), (13, 12, 40, 41), (24, 22, 50, 52), (11, 10, 38, 39), (21, 14, 42, 49), (9, 8, 36, 37), (29, 31, 32, 34, 33, 37, 36, 38, 39, 40, 41, 30, 44, 55, 54, 53, 52, 50, 51, 47, 48, 46, 45, 43, 42, 49, 35, 28)])
me_cube_008.materials.append(mat_material)
me_cube_008.use_remesh_preserve_volume = False
me_cube_008.use_remesh_preserve_attributes = False
me_cube_008.use_mirror_vertex_groups = False
me_cube_008.update()
me_cube_007 = bpy.data.meshes.new('Cube.007')
me_cube_007.from_pydata([(-0.9908, -0.4877, 0.05167), (-0.9808, -0.4862, 0.0097), (0.3875, -0.4891, 0.09265), (-0.9408, -0.4838, -0.06026), (-0.8908, -0.482, -0.1102), (-0.6308, -0.4803, -0.1602), (-0.8168, -0.4803, -0.1602), (-0.9908, -0.4891, 0.09265), (0.2135, -0.4803, -0.1602), (0.02753, -0.4803, -0.1602), (0.2875, -0.482, -0.1102), (0.3375, -0.4838, -0.06026), (0.3775, -0.4862, 0.0097), (0.3875, -0.4877, 0.05167), (-0.9908, -0.5003, 0.4117), (-0.9808, -0.5017, 0.4537), (0.3875, -0.4988, 0.3708), (-0.9408, -0.5042, 0.5237), (-0.8908, -0.5059, 0.5736), (-0.6308, -0.5077, 0.6236), (-0.8168, -0.5077, 0.6236), (-0.9908, -0.4988, 0.3708), (0.2135, -0.5077, 0.6236), (0.02753, -0.5077, 0.6236), (0.2875, -0.5059, 0.5736), (0.3375, -0.5042, 0.5237), (0.3775, -0.5017, 0.4537), (0.3875, -0.5003, 0.4117), (-0.9908, -0.6876, 0.04469), (-0.9808, -0.6861, 0.00272), (0.3875, -0.689, 0.08567), (-0.9408, -0.6837, -0.06724), (-0.8908, -0.6819, -0.1172), (-0.6308, -0.6802, -0.1672), (-0.8168, -0.6802, -0.1672), (-0.9908, -0.689, 0.08567), (0.2135, -0.6802, -0.1672), (0.02753, -0.6802, -0.1672), (0.2875, -0.6819, -0.1172), (0.3375, -0.6837, -0.06724), (0.3775, -0.6861, 0.00272), (0.3875, -0.6876, 0.04469), (-0.9908, -0.7002, 0.4048), (-0.9808, -0.7016, 0.4467), (0.3875, -0.6987, 0.3638), (-0.9408, -0.7041, 0.5167), (-0.8908, -0.7058, 0.5667), (-0.6308, -0.7076, 0.6166), (-0.8168, -0.7076, 0.6166), (-0.9908, -0.6987, 0.3638), (0.2135, -0.7076, 0.6166), (0.02753, -0.7076, 0.6166), (0.2875, -0.7058, 0.5667), (0.3375, -0.7041, 0.5167), (0.3775, -0.7016, 0.4467), (0.3875, -0.7002, 0.4048)], [], [(9, 5, 33, 37), (18, 20, 48, 46), (5, 6, 34, 33), (21, 7, 35, 49), (3, 4, 32, 31), (16, 27, 55, 44), (27, 26, 54, 55), (1, 3, 31, 29), (14, 15, 43, 42), (25, 24, 52, 53), (12, 11, 39, 40), (23, 22, 50, 51), (10, 8, 36, 38), (19, 20, 48, 47), (7, 0, 28, 35), (23, 19, 47, 51), (4, 6, 34, 32), (17, 18, 46, 45), (16, 2, 30, 44), (2, 13, 41, 30), (15, 17, 45, 43), (26, 25, 53, 54), (0, 1, 29, 28), (13, 12, 40, 41), (24, 22, 50, 52), (11, 10, 38, 39), (21, 14, 42, 49), (9, 8, 36, 37), (29, 31, 32, 34, 33, 37, 36, 38, 39, 40, 41, 30, 44, 55, 54, 53, 52, 50, 51, 47, 48, 46, 45, 43, 42, 49, 35, 28)])
me_cube_007.materials.append(mat_material)
me_cube_007.use_remesh_preserve_volume = False
me_cube_007.use_remesh_preserve_attributes = False
me_cube_007.use_mirror_vertex_groups = False
me_cube_007.update()
me_cube_006 = bpy.data.meshes.new('Cube.006')
me_cube_006.from_pydata([(-0.9908, -0.4877, 0.05167), (-0.9808, -0.4862, 0.0097), (0.3875, -0.4891, 0.09265), (-0.9408, -0.4838, -0.06026), (-0.8908, -0.482, -0.1102), (-0.6308, -0.4803, -0.1602), (-0.8168, -0.4803, -0.1602), (-0.9908, -0.4891, 0.09265), (0.2135, -0.4803, -0.1602), (0.02753, -0.4803, -0.1602), (0.2875, -0.482, -0.1102), (0.3375, -0.4838, -0.06026), (0.3775, -0.4862, 0.0097), (0.3875, -0.4877, 0.05167), (-0.9908, -0.5003, 0.4117), (-0.9808, -0.5017, 0.4537), (0.3875, -0.4988, 0.3708), (-0.9408, -0.5042, 0.5237), (-0.8908, -0.5059, 0.5736), (-0.6308, -0.5077, 0.6236), (-0.8168, -0.5077, 0.6236), (-0.9908, -0.4988, 0.3708), (0.2135, -0.5077, 0.6236), (0.02753, -0.5077, 0.6236), (0.2875, -0.5059, 0.5736), (0.3375, -0.5042, 0.5237), (0.3775, -0.5017, 0.4537), (0.3875, -0.5003, 0.4117), (-0.9908, -0.6876, 0.04469), (-0.9808, -0.6861, 0.00272), (0.3875, -0.689, 0.08567), (-0.9408, -0.6837, -0.06724), (-0.8908, -0.6819, -0.1172), (-0.6308, -0.6802, -0.1672), (-0.8168, -0.6802, -0.1672), (-0.9908, -0.689, 0.08567), (0.2135, -0.6802, -0.1672), (0.02753, -0.6802, -0.1672), (0.2875, -0.6819, -0.1172), (0.3375, -0.6837, -0.06724), (0.3775, -0.6861, 0.00272), (0.3875, -0.6876, 0.04469), (-0.9908, -0.7002, 0.4048), (-0.9808, -0.7016, 0.4467), (0.3875, -0.6987, 0.3638), (-0.9408, -0.7041, 0.5167), (-0.8908, -0.7058, 0.5667), (-0.6308, -0.7076, 0.6166), (-0.8168, -0.7076, 0.6166), (-0.9908, -0.6987, 0.3638), (0.2135, -0.7076, 0.6166), (0.02753, -0.7076, 0.6166), (0.2875, -0.7058, 0.5667), (0.3375, -0.7041, 0.5167), (0.3775, -0.7016, 0.4467), (0.3875, -0.7002, 0.4048)], [], [(9, 5, 33, 37), (18, 20, 48, 46), (5, 6, 34, 33), (21, 7, 35, 49), (3, 4, 32, 31), (16, 27, 55, 44), (27, 26, 54, 55), (1, 3, 31, 29), (14, 15, 43, 42), (25, 24, 52, 53), (12, 11, 39, 40), (23, 22, 50, 51), (10, 8, 36, 38), (19, 20, 48, 47), (7, 0, 28, 35), (23, 19, 47, 51), (4, 6, 34, 32), (17, 18, 46, 45), (16, 2, 30, 44), (2, 13, 41, 30), (15, 17, 45, 43), (26, 25, 53, 54), (0, 1, 29, 28), (13, 12, 40, 41), (24, 22, 50, 52), (11, 10, 38, 39), (21, 14, 42, 49), (9, 8, 36, 37), (29, 31, 32, 34, 33, 37, 36, 38, 39, 40, 41, 30, 44, 55, 54, 53, 52, 50, 51, 47, 48, 46, 45, 43, 42, 49, 35, 28)])
me_cube_006.materials.append(mat_material)
me_cube_006.use_remesh_preserve_volume = False
me_cube_006.use_remesh_preserve_attributes = False
me_cube_006.use_mirror_vertex_groups = False
me_cube_006.update()
me_cube_005 = bpy.data.meshes.new('Cube.005')
me_cube_005.from_pydata([(-0.9908, -0.4877, 0.05167), (-0.9808, -0.4862, 0.0097), (0.3875, -0.4891, 0.09265), (-0.9408, -0.4838, -0.06026), (-0.8908, -0.482, -0.1102), (-0.6308, -0.4803, -0.1602), (-0.8168, -0.4803, -0.1602), (-0.9908, -0.4891, 0.09265), (0.2135, -0.4803, -0.1602), (0.02753, -0.4803, -0.1602), (0.2875, -0.482, -0.1102), (0.3375, -0.4838, -0.06026), (0.3775, -0.4862, 0.0097), (0.3875, -0.4877, 0.05167), (-0.9908, -0.5003, 0.4117), (-0.9808, -0.5017, 0.4537), (0.3875, -0.4988, 0.3708), (-0.9408, -0.5042, 0.5237), (-0.8908, -0.5059, 0.5736), (-0.6308, -0.5077, 0.6236), (-0.8168, -0.5077, 0.6236), (-0.9908, -0.4988, 0.3708), (0.2135, -0.5077, 0.6236), (0.02753, -0.5077, 0.6236), (0.2875, -0.5059, 0.5736), (0.3375, -0.5042, 0.5237), (0.3775, -0.5017, 0.4537), (0.3875, -0.5003, 0.4117), (-0.9908, -0.6876, 0.04469), (-0.9808, -0.6861, 0.00272), (0.3875, -0.689, 0.08567), (-0.9408, -0.6837, -0.06724), (-0.8908, -0.6819, -0.1172), (-0.6308, -0.6802, -0.1672), (-0.8168, -0.6802, -0.1672), (-0.9908, -0.689, 0.08567), (0.2135, -0.6802, -0.1672), (0.02753, -0.6802, -0.1672), (0.2875, -0.6819, -0.1172), (0.3375, -0.6837, -0.06724), (0.3775, -0.6861, 0.00272), (0.3875, -0.6876, 0.04469), (-0.9908, -0.7002, 0.4048), (-0.9808, -0.7016, 0.4467), (0.3875, -0.6987, 0.3638), (-0.9408, -0.7041, 0.5167), (-0.8908, -0.7058, 0.5667), (-0.6308, -0.7076, 0.6166), (-0.8168, -0.7076, 0.6166), (-0.9908, -0.6987, 0.3638), (0.2135, -0.7076, 0.6166), (0.02753, -0.7076, 0.6166), (0.2875, -0.7058, 0.5667), (0.3375, -0.7041, 0.5167), (0.3775, -0.7016, 0.4467), (0.3875, -0.7002, 0.4048)], [], [(9, 5, 33, 37), (18, 20, 48, 46), (5, 6, 34, 33), (21, 7, 35, 49), (3, 4, 32, 31), (16, 27, 55, 44), (27, 26, 54, 55), (1, 3, 31, 29), (14, 15, 43, 42), (25, 24, 52, 53), (12, 11, 39, 40), (23, 22, 50, 51), (10, 8, 36, 38), (19, 20, 48, 47), (7, 0, 28, 35), (23, 19, 47, 51), (4, 6, 34, 32), (17, 18, 46, 45), (16, 2, 30, 44), (2, 13, 41, 30), (15, 17, 45, 43), (26, 25, 53, 54), (0, 1, 29, 28), (13, 12, 40, 41), (24, 22, 50, 52), (11, 10, 38, 39), (21, 14, 42, 49), (9, 8, 36, 37), (29, 31, 32, 34, 33, 37, 36, 38, 39, 40, 41, 30, 44, 55, 54, 53, 52, 50, 51, 47, 48, 46, 45, 43, 42, 49, 35, 28)])
me_cube_005.materials.append(mat_material)
me_cube_005.use_remesh_preserve_volume = False
me_cube_005.use_remesh_preserve_attributes = False
me_cube_005.use_mirror_vertex_groups = False
me_cube_005.update()
me_cube_004 = bpy.data.meshes.new('Cube.004')
me_cube_004.from_pydata([(-0.9908, -0.4877, 0.05167), (-0.9808, -0.4862, 0.0097), (0.3875, -0.4891, 0.09265), (-0.9408, -0.4838, -0.06026), (-0.8908, -0.482, -0.1102), (-0.6308, -0.4803, -0.1602), (-0.8168, -0.4803, -0.1602), (-0.9908, -0.4891, 0.09265), (0.2135, -0.4803, -0.1602), (0.02753, -0.4803, -0.1602), (0.2875, -0.482, -0.1102), (0.3375, -0.4838, -0.06026), (0.3775, -0.4862, 0.0097), (0.3875, -0.4877, 0.05167), (-0.9908, -0.5003, 0.4117), (-0.9808, -0.5017, 0.4537), (0.3875, -0.4988, 0.3708), (-0.9408, -0.5042, 0.5237), (-0.8908, -0.5059, 0.5736), (-0.6308, -0.5077, 0.6236), (-0.8168, -0.5077, 0.6236), (-0.9908, -0.4988, 0.3708), (0.2135, -0.5077, 0.6236), (0.02753, -0.5077, 0.6236), (0.2875, -0.5059, 0.5736), (0.3375, -0.5042, 0.5237), (0.3775, -0.5017, 0.4537), (0.3875, -0.5003, 0.4117), (-0.9908, -0.6876, 0.04469), (-0.9808, -0.6861, 0.00272), (0.3875, -0.689, 0.08567), (-0.9408, -0.6837, -0.06724), (-0.8908, -0.6819, -0.1172), (-0.6308, -0.6802, -0.1672), (-0.8168, -0.6802, -0.1672), (-0.9908, -0.689, 0.08567), (0.2135, -0.6802, -0.1672), (0.02753, -0.6802, -0.1672), (0.2875, -0.6819, -0.1172), (0.3375, -0.6837, -0.06724), (0.3775, -0.6861, 0.00272), (0.3875, -0.6876, 0.04469), (-0.9908, -0.7002, 0.4048), (-0.9808, -0.7016, 0.4467), (0.3875, -0.6987, 0.3638), (-0.9408, -0.7041, 0.5167), (-0.8908, -0.7058, 0.5667), (-0.6308, -0.7076, 0.6166), (-0.8168, -0.7076, 0.6166), (-0.9908, -0.6987, 0.3638), (0.2135, -0.7076, 0.6166), (0.02753, -0.7076, 0.6166), (0.2875, -0.7058, 0.5667), (0.3375, -0.7041, 0.5167), (0.3775, -0.7016, 0.4467), (0.3875, -0.7002, 0.4048)], [], [(9, 5, 33, 37), (18, 20, 48, 46), (5, 6, 34, 33), (21, 7, 35, 49), (3, 4, 32, 31), (16, 27, 55, 44), (27, 26, 54, 55), (1, 3, 31, 29), (14, 15, 43, 42), (25, 24, 52, 53), (12, 11, 39, 40), (23, 22, 50, 51), (10, 8, 36, 38), (19, 20, 48, 47), (7, 0, 28, 35), (23, 19, 47, 51), (4, 6, 34, 32), (17, 18, 46, 45), (16, 2, 30, 44), (2, 13, 41, 30), (15, 17, 45, 43), (26, 25, 53, 54), (0, 1, 29, 28), (13, 12, 40, 41), (24, 22, 50, 52), (11, 10, 38, 39), (21, 14, 42, 49), (9, 8, 36, 37), (29, 31, 32, 34, 33, 37, 36, 38, 39, 40, 41, 30, 44, 55, 54, 53, 52, 50, 51, 47, 48, 46, 45, 43, 42, 49, 35, 28)])
me_cube_004.materials.append(mat_material)
me_cube_004.use_remesh_preserve_volume = False
me_cube_004.use_remesh_preserve_attributes = False
me_cube_004.use_mirror_vertex_groups = False
me_cube_004.update()
me_cube_003 = bpy.data.meshes.new('Cube.003')
me_cube_003.from_pydata([(-0.9908, -0.4877, 0.05167), (-0.9808, -0.4862, 0.0097), (0.3875, -0.4891, 0.09265), (-0.9408, -0.4838, -0.06026), (-0.8908, -0.482, -0.1102), (-0.6308, -0.4803, -0.1602), (-0.8168, -0.4803, -0.1602), (-0.9908, -0.4891, 0.09265), (0.2135, -0.4803, -0.1602), (0.02753, -0.4803, -0.1602), (0.2875, -0.482, -0.1102), (0.3375, -0.4838, -0.06026), (0.3775, -0.4862, 0.0097), (0.3875, -0.4877, 0.05167), (-0.9908, -0.5003, 0.4117), (-0.9808, -0.5017, 0.4537), (0.3875, -0.4988, 0.3708), (-0.9408, -0.5042, 0.5237), (-0.8908, -0.5059, 0.5736), (-0.6308, -0.5077, 0.6236), (-0.8168, -0.5077, 0.6236), (-0.9908, -0.4988, 0.3708), (0.2135, -0.5077, 0.6236), (0.02753, -0.5077, 0.6236), (0.2875, -0.5059, 0.5736), (0.3375, -0.5042, 0.5237), (0.3775, -0.5017, 0.4537), (0.3875, -0.5003, 0.4117), (-0.9908, -0.6876, 0.04469), (-0.9808, -0.6861, 0.00272), (0.3875, -0.689, 0.08567), (-0.9408, -0.6837, -0.06724), (-0.8908, -0.6819, -0.1172), (-0.6308, -0.6802, -0.1672), (-0.8168, -0.6802, -0.1672), (-0.9908, -0.689, 0.08567), (0.2135, -0.6802, -0.1672), (0.02753, -0.6802, -0.1672), (0.2875, -0.6819, -0.1172), (0.3375, -0.6837, -0.06724), (0.3775, -0.6861, 0.00272), (0.3875, -0.6876, 0.04469), (-0.9908, -0.7002, 0.4048), (-0.9808, -0.7016, 0.4467), (0.3875, -0.6987, 0.3638), (-0.9408, -0.7041, 0.5167), (-0.8908, -0.7058, 0.5667), (-0.6308, -0.7076, 0.6166), (-0.8168, -0.7076, 0.6166), (-0.9908, -0.6987, 0.3638), (0.2135, -0.7076, 0.6166), (0.02753, -0.7076, 0.6166), (0.2875, -0.7058, 0.5667), (0.3375, -0.7041, 0.5167), (0.3775, -0.7016, 0.4467), (0.3875, -0.7002, 0.4048)], [], [(9, 5, 33, 37), (18, 20, 48, 46), (5, 6, 34, 33), (21, 7, 35, 49), (3, 4, 32, 31), (16, 27, 55, 44), (27, 26, 54, 55), (1, 3, 31, 29), (14, 15, 43, 42), (25, 24, 52, 53), (12, 11, 39, 40), (23, 22, 50, 51), (10, 8, 36, 38), (19, 20, 48, 47), (7, 0, 28, 35), (23, 19, 47, 51), (4, 6, 34, 32), (17, 18, 46, 45), (16, 2, 30, 44), (2, 13, 41, 30), (15, 17, 45, 43), (26, 25, 53, 54), (0, 1, 29, 28), (13, 12, 40, 41), (24, 22, 50, 52), (11, 10, 38, 39), (21, 14, 42, 49), (9, 8, 36, 37), (29, 31, 32, 34, 33, 37, 36, 38, 39, 40, 41, 30, 44, 55, 54, 53, 52, 50, 51, 47, 48, 46, 45, 43, 42, 49, 35, 28)])
me_cube_003.materials.append(mat_material)
me_cube_003.use_remesh_preserve_volume = False
me_cube_003.use_remesh_preserve_attributes = False
me_cube_003.use_mirror_vertex_groups = False
me_cube_003.update()
me_cube_001 = bpy.data.meshes.new('Cube.001')
me_cube_001.from_pydata([(-0.9908, -0.4877, 0.05167), (-0.9808, -0.4862, 0.0097), (0.3875, -0.4891, 0.09265), (-0.9408, -0.4838, -0.06026), (-0.8908, -0.482, -0.1102), (-0.6308, -0.4803, -0.1602), (-0.8168, -0.4803, -0.1602), (-0.9908, -0.4891, 0.09265), (0.2135, -0.4803, -0.1602), (0.02753, -0.4803, -0.1602), (0.2875, -0.482, -0.1102), (0.3375, -0.4838, -0.06026), (0.3775, -0.4862, 0.0097), (0.3875, -0.4877, 0.05167), (-0.9908, -0.5003, 0.4117), (-0.9808, -0.5017, 0.4537), (0.3875, -0.4988, 0.3708), (-0.9408, -0.5042, 0.5237), (-0.8908, -0.5059, 0.5736), (-0.6308, -0.5077, 0.6236), (-0.8168, -0.5077, 0.6236), (-0.9908, -0.4988, 0.3708), (0.2135, -0.5077, 0.6236), (0.02753, -0.5077, 0.6236), (0.2875, -0.5059, 0.5736), (0.3375, -0.5042, 0.5237), (0.3775, -0.5017, 0.4537), (0.3875, -0.5003, 0.4117), (-0.9908, -0.6876, 0.04469), (-0.9808, -0.6861, 0.00272), (0.3875, -0.689, 0.08567), (-0.9408, -0.6837, -0.06724), (-0.8908, -0.6819, -0.1172), (-0.6308, -0.6802, -0.1672), (-0.8168, -0.6802, -0.1672), (-0.9908, -0.689, 0.08567), (0.2135, -0.6802, -0.1672), (0.02753, -0.6802, -0.1672), (0.2875, -0.6819, -0.1172), (0.3375, -0.6837, -0.06724), (0.3775, -0.6861, 0.00272), (0.3875, -0.6876, 0.04469), (-0.9908, -0.7002, 0.4048), (-0.9808, -0.7016, 0.4467), (0.3875, -0.6987, 0.3638), (-0.9408, -0.7041, 0.5167), (-0.8908, -0.7058, 0.5667), (-0.6308, -0.7076, 0.6166), (-0.8168, -0.7076, 0.6166), (-0.9908, -0.6987, 0.3638), (0.2135, -0.7076, 0.6166), (0.02753, -0.7076, 0.6166), (0.2875, -0.7058, 0.5667), (0.3375, -0.7041, 0.5167), (0.3775, -0.7016, 0.4467), (0.3875, -0.7002, 0.4048)], [], [(9, 5, 33, 37), (18, 20, 48, 46), (5, 6, 34, 33), (21, 7, 35, 49), (3, 4, 32, 31), (16, 27, 55, 44), (27, 26, 54, 55), (1, 3, 31, 29), (14, 15, 43, 42), (25, 24, 52, 53), (12, 11, 39, 40), (23, 22, 50, 51), (10, 8, 36, 38), (19, 20, 48, 47), (7, 0, 28, 35), (23, 19, 47, 51), (4, 6, 34, 32), (17, 18, 46, 45), (16, 2, 30, 44), (2, 13, 41, 30), (15, 17, 45, 43), (26, 25, 53, 54), (0, 1, 29, 28), (13, 12, 40, 41), (24, 22, 50, 52), (11, 10, 38, 39), (21, 14, 42, 49), (9, 8, 36, 37), (29, 31, 32, 34, 33, 37, 36, 38, 39, 40, 41, 30, 44, 55, 54, 53, 52, 50, 51, 47, 48, 46, 45, 43, 42, 49, 35, 28)])
me_cube_001.materials.append(mat_material)
me_cube_001.use_remesh_preserve_volume = False
me_cube_001.use_remesh_preserve_attributes = False
me_cube_001.use_mirror_vertex_groups = False
me_cube_001.update()
me_cube = bpy.data.meshes.new('Cube')
me_cube.from_pydata([(-4.427, -0.3722, -3.255), (5.61, -0.3722, -3.255), (5.31, -0.3548, -3.755), (5.34, -0.6591, 4.96), (5.42, -0.657, 4.9), (5.61, -0.6364, 4.31), (5.42, -0.6472, 4.62), (4.68, -0.3433, -4.084), (-4.127, -0.3548, -3.755), (-4.157, -0.6591, 4.96), (-4.237, -0.657, 4.9), (-4.427, -0.6364, 4.31), (-4.237, -0.6472, 4.62), (-3.497, -0.3433, -4.084), (-4.427, -7.153e-07, -3.26), (5.61, 0.0, -3.26), (5.31, 1.788e-07, -3.76), (5.34, -5.96e-07, 4.96), (5.42, -5.96e-07, 4.9), (5.61, -5.96e-07, 4.31), (5.42, -5.96e-07, 4.62), (4.68, 1.788e-07, -4.09), (-4.127, -9.537e-07, -3.76), (-4.157, -1.192e-07, 4.96), (-4.237, -1.192e-07, 4.9), (-4.427, -1.192e-07, 4.31), (-4.237, -1.192e-07, 4.62), (-3.497, -9.537e-07, -4.09)], [], [(9, 3, 17, 23), (13, 7, 21, 27), (4, 6, 20, 18), (6, 5, 19, 20), (3, 4, 18, 17), (8, 0, 14, 22), (11, 0, 14, 25), (7, 2, 16, 21), (13, 8, 22, 27), (5, 1, 15, 19), (2, 1, 15, 16), (9, 10, 24, 23), (12, 11, 25, 26), (10, 12, 26, 24), (26, 25, 14, 22, 27, 21, 16, 15, 19, 20, 18, 17, 23, 24), (12, 10, 9, 3, 4, 6, 5, 1, 2, 7, 13, 8, 0, 11)])
me_cube.materials.append(mat_material)
me_cube.use_remesh_preserve_volume = False
me_cube.use_remesh_preserve_attributes = False
me_cube.use_mirror_vertex_groups = False
me_cube.update()

# ---- objects
ob_plane_008 = bpy.data.objects.new('Plane.008', me_plane_008)
ob_plane_007 = bpy.data.objects.new('Plane.007', me_plane_007)
ob_plane_006 = bpy.data.objects.new('Plane.006', me_plane_006)
ob_plane_005 = bpy.data.objects.new('Plane.005', me_plane_005)
ob_plane_004 = bpy.data.objects.new('Plane.004', me_plane_004)
ob_plane_003 = bpy.data.objects.new('Plane.003', me_plane_003)
ob_plane_002 = bpy.data.objects.new('Plane.002', me_plane_002)
ob_plane_001 = bpy.data.objects.new('Plane.001', me_plane_001)
ob_plane = bpy.data.objects.new('Plane', me_plane)
ob_circle_002 = bpy.data.objects.new('Circle.002', me_circle_002)
ob_circle_001 = bpy.data.objects.new('Circle.001', me_circle_001)
ob_circle = bpy.data.objects.new('Circle', me_circle)
ob_cube_014 = bpy.data.objects.new('Cube.014', me_cube_002)
ob_sun = bpy.data.objects.new('Sun', light_sun)
ob_cube_016 = bpy.data.objects.new('Cube.016', me_cube_018)
ob_cube_015 = bpy.data.objects.new('Cube.015', me_cube_017)
ob_cube_013 = bpy.data.objects.new('Cube.013', me_cube_014)
ob_lamp_001 = bpy.data.objects.new('Lamp.001', light_lamp_001)
ob_cube_012 = bpy.data.objects.new('Cube.012', me_cube_013)
ob_cube_011 = bpy.data.objects.new('Cube.011', me_cube_012)
ob_cube_010 = bpy.data.objects.new('Cube.010', me_cube_011)
ob_cube_009 = bpy.data.objects.new('Cube.009', me_cube_010)
ob_cube_008 = bpy.data.objects.new('Cube.008', me_cube_009)
ob_cube_007 = bpy.data.objects.new('Cube.007', me_cube_008)
ob_cube_006 = bpy.data.objects.new('Cube.006', me_cube_007)
ob_cube_005 = bpy.data.objects.new('Cube.005', me_cube_006)
ob_cube_002 = bpy.data.objects.new('Cube.002', me_cube_005)
ob_cube_004 = bpy.data.objects.new('Cube.004', me_cube_004)
ob_cube_003 = bpy.data.objects.new('Cube.003', me_cube_003)
ob_cube_001 = bpy.data.objects.new('Cube.001', me_cube_001)
ob_cube = bpy.data.objects.new('Cube', me_cube)
ob_lamp = bpy.data.objects.new('Lamp', light_lamp)
ob_camera = bpy.data.objects.new('Camera', cam_camera)

# ---- transforms, parenting, visibility, modifiers, constraints
ob_plane_008.location = (-0.3, -0.521, 1.0)
ob_plane_008.rotation_euler = (1.606, -0.0, 0.0)
ob_plane_008.scale = (0.679, 0.14, 0.77)
ob_plane_008.lineart.crease_threshold = 0.0
ob_plane_007.location = (2.92, -0.521, 1.0)
ob_plane_007.rotation_euler = (1.606, -0.0, 0.0)
ob_plane_007.scale = (0.679, 0.14, 0.77)
ob_plane_007.lineart.crease_threshold = 0.0
ob_plane_006.location = (1.32, -0.521, 1.0)
ob_plane_006.rotation_euler = (1.606, -0.0, 0.0)
ob_plane_006.scale = (0.679, 0.14, 0.77)
ob_plane_006.lineart.crease_threshold = 0.0
ob_plane_005.location = (-2.9, -0.3, -3.86)
ob_plane_005.rotation_euler = (1.571, -0.0, 0.0)
ob_plane_005.scale = (0.5, 0.5, 0.5)
ob_plane_005.lineart.crease_threshold = 0.0
ob_plane_004.location = (5.061, -0.6012, 3.256)
ob_plane_004.rotation_euler = (3.142, 7.819, 1.571)
ob_plane_004.scale = (0.32, 0.32, 0.32)
ob_plane_004.lineart.crease_threshold = 0.0
ob_plane_003.location = (3.98, -0.6012, 3.27)
ob_plane_003.rotation_euler = (3.142, 4.747, -1.571)
ob_plane_003.scale = (0.32, 0.32, 0.32)
ob_plane_003.lineart.crease_threshold = 0.0
ob_plane_002.location = (4.51, -0.5812, 2.72)
ob_plane_002.rotation_euler = (1.536, 3.142, -5.27e-09)
ob_plane_002.scale = (0.32, 0.32, 0.32)
ob_plane_002.lineart.crease_threshold = 0.0
ob_plane_001.location = (4.54, -0.6188, 3.8)
ob_plane_001.rotation_euler = (1.606, -0.0, 0.0)
ob_plane_001.scale = (0.32, 0.32, 0.32)
ob_plane_001.lineart.crease_threshold = 0.0
ob_plane.location = (4.52, -0.6, 3.26)
ob_plane.rotation_euler = (-1.536, -0.0, 0.0)
ob_plane.scale = (0.3, 0.3, 0.3)
ob_plane.lineart.crease_threshold = 0.0
ob_circle_002.location = (4.52, -0.61, 2.04)
ob_circle_002.rotation_euler = (-1.536, 7.749e-18, 1.353e-19)
ob_circle_002.scale = (0.2657, 0.2657, 0.2657)
ob_circle_002.lineart.crease_threshold = 0.0
ob_circle_001.location = (4.55, -0.56, 0.27)
ob_circle_001.rotation_euler = (-1.536, 7.749e-18, 1.353e-19)
ob_circle_001.scale = (0.364, 0.364, 0.364)
ob_circle_001.lineart.crease_threshold = 0.0
ob_circle.location = (4.61, -0.51, -2.16)
ob_circle.rotation_euler = (-1.536, 7.749e-18, 1.353e-19)
ob_circle.scale = (0.52, 0.52, 0.52)
ob_circle.lineart.crease_threshold = 0.0
ob_cube_014.location = (4.59, 0.05, -1.17)
ob_cube_014.rotation_euler = (-0.01745, -0.0, 0.0)
ob_cube_014.scale = (0.6874, 1.0, 0.5197)
ob_cube_014.lock_rotations_4d = False
ob_cube_014.empty_display_type = 'ARROWS'
ob_cube_014.lineart.crease_threshold = 0.0
ob_sun.location = (9.686e-08, -6.0, -10.0)
ob_sun.rotation_euler = (-3.317, -0.2048, -0.8546)
ob_sun.lineart.crease_threshold = 0.0
ob_cube_016.location = (1.62, 0.0, -3.68)
ob_cube_016.scale = (0.4, 0.4, 0.4)
ob_cube_016.lock_rotations_4d = False
ob_cube_016.empty_display_type = 'ARROWS'
ob_cube_016.lineart.crease_threshold = 0.0
ob_cube_015.location = (3.22, 0.0, -3.68)
ob_cube_015.scale = (0.4, 0.4, 0.4)
ob_cube_015.lock_rotations_4d = False
ob_cube_015.empty_display_type = 'ARROWS'
ob_cube_015.lineart.crease_threshold = 0.0
ob_cube_013.location = (0.0, 0.0, -3.68)
ob_cube_013.scale = (0.4, 0.4, 0.4)
ob_cube_013.lock_rotations_4d = False
ob_cube_013.empty_display_type = 'ARROWS'
ob_cube_013.lineart.crease_threshold = 0.0
ob_lamp_001.location = (4.076, 1.005, 3.954)
ob_lamp_001.rotation_euler = (0.6503, 0.05522, 1.866)
ob_lamp_001.lock_rotations_4d = False
ob_lamp_001.empty_display_type = 'ARROWS'
ob_lamp_001.color = (0.0, 0.0, 0.0, 0.0)
ob_lamp_001.lineart.crease_threshold = 0.0
ob_cube_012.location = (0.0, 0.07, -1.95)
ob_cube_012.lock_rotations_4d = False
ob_cube_012.empty_display_type = 'ARROWS'
ob_cube_012.lineart.crease_threshold = 0.0
ob_cube_011.location = (3.24, 0.07, -1.95)
ob_cube_011.lock_rotations_4d = False
ob_cube_011.empty_display_type = 'ARROWS'
ob_cube_011.lineart.crease_threshold = 0.0
ob_cube_010.location = (1.62, 0.07, -1.95)
ob_cube_010.lock_rotations_4d = False
ob_cube_010.empty_display_type = 'ARROWS'
ob_cube_010.lineart.crease_threshold = 0.0
ob_cube_009.location = (1.62, 0.1, -2.91)
ob_cube_009.lock_rotations_4d = False
ob_cube_009.empty_display_type = 'ARROWS'
ob_cube_009.lineart.crease_threshold = 0.0
ob_cube_008.location = (3.24, 0.1, -2.91)
ob_cube_008.lock_rotations_4d = False
ob_cube_008.empty_display_type = 'ARROWS'
ob_cube_008.lineart.crease_threshold = 0.0
ob_cube_007.location = (0.0, 0.1, -2.91)
ob_cube_007.lock_rotations_4d = False
ob_cube_007.empty_display_type = 'ARROWS'
ob_cube_007.lineart.crease_threshold = 0.0
ob_cube_006.location = (0.0, 0.04, -0.96)
ob_cube_006.lock_rotations_4d = False
ob_cube_006.empty_display_type = 'ARROWS'
ob_cube_006.lineart.crease_threshold = 0.0
ob_cube_005.location = (3.24, 0.04, -0.96)
ob_cube_005.lock_rotations_4d = False
ob_cube_005.empty_display_type = 'ARROWS'
ob_cube_005.lineart.crease_threshold = 0.0
ob_cube_002.location = (1.62, 0.04, -0.96)
ob_cube_002.lock_rotations_4d = False
ob_cube_002.empty_display_type = 'ARROWS'
ob_cube_002.lineart.crease_threshold = 0.0
ob_cube_004.location = (1.62, 0.0, 0.0)
ob_cube_004.lock_rotations_4d = False
ob_cube_004.empty_display_type = 'ARROWS'
ob_cube_004.lineart.crease_threshold = 0.0
ob_cube_003.location = (3.24, 0.0, 0.0)
ob_cube_003.lock_rotations_4d = False
ob_cube_003.empty_display_type = 'ARROWS'
ob_cube_003.lineart.crease_threshold = 0.0
ob_cube_001.location = (0.0, 0.0, 0.0)
ob_cube_001.lock_rotations_4d = False
ob_cube_001.empty_display_type = 'ARROWS'
ob_cube_001.lineart.crease_threshold = 0.0
ob_cube.location = (0.0, 0.0, 0.0)
ob_cube.lock_rotations_4d = False
ob_cube.empty_display_type = 'ARROWS'
ob_cube.lineart.crease_threshold = 0.0
ob_lamp.location = (4.076, 1.005, 5.904)
ob_lamp.rotation_euler = (0.6503, 0.05522, 1.866)
ob_lamp.lock_rotations_4d = False
ob_lamp.empty_display_type = 'ARROWS'
ob_lamp.color = (0.0, 0.0, 0.0, 0.0)
ob_lamp.lineart.crease_threshold = 0.0
ob_camera.location = (11.08, -17.51, -9.656)
ob_camera.rotation_euler = (2.039, -0.1939, 0.4328)
ob_camera.scale = (2.0, 2.0, 2.0)
ob_camera.lock_rotations_4d = False
ob_camera.empty_display_type = 'ARROWS'
ob_camera.color = (0.0, 0.0, 0.0, 0.0)
ob_camera.display_type = 'WIRE'
ob_camera.lineart.crease_threshold = 0.0

# ---- collection membership
col_collection_1.objects.link(ob_plane_008)
col_collection_1.objects.link(ob_plane_007)
col_collection_1.objects.link(ob_plane_006)
col_collection_1.objects.link(ob_plane_005)
col_collection_1.objects.link(ob_plane_004)
col_collection_1.objects.link(ob_plane_003)
col_collection_1.objects.link(ob_plane_002)
col_collection_1.objects.link(ob_plane_001)
col_collection_1.objects.link(ob_plane)
col_collection_1.objects.link(ob_circle_002)
col_collection_1.objects.link(ob_circle_001)
col_collection_1.objects.link(ob_circle)
col_collection_1.objects.link(ob_cube_014)
col_collection_1.objects.link(ob_sun)
col_collection_1.objects.link(ob_cube_016)
col_collection_1.objects.link(ob_cube_015)
col_collection_1.objects.link(ob_cube_013)
col_collection_1.objects.link(ob_lamp_001)
col_collection_1.objects.link(ob_cube_012)
col_collection_1.objects.link(ob_cube_011)
col_collection_1.objects.link(ob_cube_010)
col_collection_1.objects.link(ob_cube_009)
col_collection_1.objects.link(ob_cube_008)
col_collection_1.objects.link(ob_cube_007)
col_collection_1.objects.link(ob_cube_006)
col_collection_1.objects.link(ob_cube_005)
col_collection_1.objects.link(ob_cube_002)
col_collection_1.objects.link(ob_cube_004)
col_collection_1.objects.link(ob_cube_003)
col_collection_1.objects.link(ob_cube_001)
col_collection_1.objects.link(ob_cube)
col_collection_1.objects.link(ob_lamp)
col_collection_1.objects.link(ob_camera)

# ---- scene / render settings (as saved in the file)
scene.camera = ob_camera
scene.frame_start = 1; scene.frame_end = 250; scene.frame_set(1)
scene.render.engine = 'BLENDER_EEVEE_NEXT'
scene.render.resolution_percentage = 50
scene.render.dither_intensity = 0.0
scene.cycles.use_denoising = False
scene.cycles.samples = 10
scene.cycles.sampling_pattern = 'TABULATED_SOBOL'
scene.cycles.light_sampling_threshold = 0.0
scene.cycles.use_adaptive_sampling = False
scene.cycles.use_light_tree = False
scene.cycles.blur_glossy = 0.0
scene.cycles.volume_bounces = 1
scene.cycles.pixel_filter_type = 'GAUSSIAN'
scene.cycles.sample_clamp_indirect = 0.0
scene.view_settings.view_transform = 'Standard'
bpy.context.view_layer.update()
